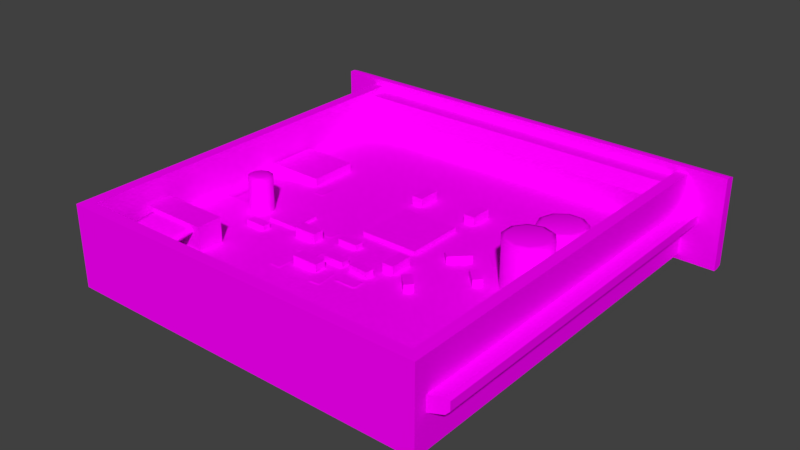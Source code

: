 # Source: 1U_Computer.blend  (saved by Blender 2.79.0; exported with 4.5.12 LTS)
import bpy
from mathutils import Matrix  # noqa: F401  (used for matrix-valued properties, if any)

bpy.ops.wm.read_factory_settings(use_empty=True)
scene = bpy.context.scene
scene.name = 'Scene'

# ---- collections
col_collection_5 = bpy.data.collections.new('Collection 5'); scene.collection.children.link(col_collection_5)

# ---- images (referenced by path relative to the original .blend; pixels are not part of the script)
import os
ASSET_DIR = os.environ.get("B2B_ASSET_DIR", "")  # directory of the original .blend (textures are referenced by path, not embedded)
HERE = os.path.dirname(os.path.abspath(__file__))  # packed textures are extracted next to this script under _unpacked/

def load_image(name, relpath, width, height, colorspace="sRGB"):
    """Load a texture the original file referenced (path relative to the .blend, or extracted next to this script)."""
    p = next((c for c in (os.path.join(HERE, relpath), os.path.join(ASSET_DIR, relpath)) if relpath and os.path.exists(c)), "")
    if p:
        img = bpy.data.images.load(p, check_existing=True)
        img.name = name
    else:  # same state as the original file: an image datablock whose file is absent (Cycles renders it pink)
        img = bpy.data.images.new(name, width, height)
        img.source = "FILE"
        img.filepath = "//" + (relpath or name)
    img.colorspace_settings.name = colorspace
    return img
img_rack_normal_psd = load_image('Rack Normal.psd', 'Rack Normal.psd', 1024, 1024, 'sRGB')

# ---- materials (node trees are filled in below, after node groups)
mat_rack_psd = bpy.data.materials.new('Rack.psd')
mat_rack_psd.alpha_threshold = 0.0
mat_rack_psd.use_transparent_shadow = False
mat_rack_psd.roughness = 0.5

# ---- material node trees
mat_rack_psd.use_nodes = True; mat_rack_psd.node_tree.nodes.clear()
_N = mat_rack_psd.node_tree.nodes; _L = mat_rack_psd.node_tree.links
n0 = _N.new('ShaderNodeOutputMaterial'); n0.name = 'Material Output'; n0.location = (300, 300)
n1 = _N.new('ShaderNodeBsdfDiffuse'); n1.name = 'Diffuse BSDF'; n1.location = (10, 300)
n2 = _N.new('ShaderNodeTexImage'); n2.name = 'image'; n2.location = (0, 0)
n2.width = 140
n2.image = img_rack_normal_psd
n3 = _N.new('ShaderNodeNormalMap'); n3.name = 'Normal Map'; n3.location = (-190, 100)
n3.uv_map = 'UVMap'
_L.new(n1.outputs[0], n0.inputs[0])
_L.new(n2.outputs[0], n1.inputs[0])
_L.new(n3.outputs[0], n1.inputs[2])
n0.is_active_output = True

# ---- world
world_world = bpy.data.worlds.new('World'); scene.world = world_world
world_world.color = (0.05088, 0.05088, 0.05088)
world_world.use_sun_shadow = False
world_world.sun_shadow_jitter_overblur = 0.0
world_world.cycles.sampling_method = 'MANUAL'

# ---- lights
light_sun_001 = bpy.data.lights.new('Sun.001', 'SUN')
light_sun_001.transmission_factor = 0.0
light_sun_001.angle = 0.1993
light_sun_001.energy = 1.0
light_sun_001.shadow_buffer_clip_start = 0.5
light_sun_001.shadow_soft_size = 0.1
light_sun_001.shadow_cascade_max_distance = 1000.0

# ---- meshes
me_1u_blank_002 = bpy.data.meshes.new('1U Blank.002')
me_1u_blank_002.from_pydata([(0.3, 0.275, -0.0625), (0.3, 0.275, 0.0625), (-0.3, 0.275, -0.0625), (-0.3, 0.275, 0.0625), (0.3, 0.29, -0.06), (0.3, 0.29, 0.06), (-0.3, 0.29, -0.06), (-0.3, 0.29, 0.06), (-0.262, 0.2867, -0.04006), (-0.265, 0.2874, -0.04301), (-0.262, 0.288, -0.04597), (-0.259, 0.2874, -0.04301), (-0.262, 0.2938, -0.03827), (-0.265, 0.2964, -0.04039), (-0.262, 0.299, -0.04251), (-0.259, 0.2964, -0.04039), (-0.262, 0.296, -0.03251), (-0.265, 0.2996, -0.03301), (-0.262, 0.3032, -0.03352), (-0.259, 0.2996, -0.03301), (-0.262, 0.296, 0.03251), (-0.265, 0.2996, 0.03301), (-0.262, 0.3032, 0.03352), (-0.259, 0.2996, 0.03301), (-0.262, 0.2938, 0.03827), (-0.265, 0.2964, 0.04039), (-0.262, 0.299, 0.04251), (-0.259, 0.2964, 0.04039), (-0.262, 0.2867, 0.04006), (-0.265, 0.2874, 0.04301), (-0.262, 0.288, 0.04597), (-0.259, 0.2874, 0.04301), (0.262, 0.2867, -0.04006), (0.265, 0.2874, -0.04301), (0.262, 0.288, -0.04597), (0.259, 0.2874, -0.04301), (0.262, 0.2938, -0.03827), (0.265, 0.2964, -0.04039), (0.262, 0.299, -0.04251), (0.259, 0.2964, -0.04039), (0.262, 0.296, -0.03251), (0.265, 0.2996, -0.03301), (0.262, 0.3032, -0.03352), (0.259, 0.2996, -0.03301), (0.262, 0.296, 0.03251), (0.265, 0.2996, 0.03301), (0.262, 0.3032, 0.03352), (0.259, 0.2996, 0.03301), (0.262, 0.2938, 0.03827), (0.265, 0.2964, 0.04039), (0.262, 0.299, 0.04251), (0.259, 0.2964, 0.04039), (0.262, 0.2867, 0.04006), (0.265, 0.2874, 0.04301), (0.262, 0.288, 0.04597), (0.259, 0.2874, 0.04301), (-0.2864, 0.2891, 0.03608), (-0.2816, 0.2891, 0.03616), (-0.2787, 0.2891, 0.03996), (-0.2799, 0.2891, 0.04463), (-0.2842, 0.2891, 0.04664), (-0.2885, 0.2891, 0.04448), (-0.2895, 0.2891, 0.03978), (-0.2818, 0.2932, 0.03647), (-0.2863, 0.2932, 0.03639), (-0.2791, 0.2932, 0.04004), (-0.2801, 0.2932, 0.04441), (-0.2842, 0.2932, 0.04629), (-0.2882, 0.2932, 0.04427), (-0.2892, 0.2932, 0.03987), (0.289, 0.2891, 0.03854), (0.2852, 0.2891, 0.03567), (0.2805, 0.2891, 0.03689), (0.2786, 0.2891, 0.04129), (0.2808, 0.2891, 0.04554), (0.2855, 0.2891, 0.04646), (0.2892, 0.2891, 0.04334), (0.2851, 0.2932, 0.03601), (0.2887, 0.2932, 0.0387), (0.2808, 0.2932, 0.03716), (0.2789, 0.2932, 0.04128), (0.281, 0.2932, 0.04527), (0.2855, 0.2932, 0.04612), (0.2889, 0.2932, 0.0432), (-0.2812, 0.2891, -0.04583), (-0.286, 0.2891, -0.04631), (-0.2894, 0.2891, -0.04287), (-0.2888, 0.2891, -0.0381), (-0.2847, 0.2891, -0.0356), (-0.2802, 0.2891, -0.03724), (-0.2786, 0.2891, -0.04179), (-0.2859, 0.2932, -0.04598), (-0.2814, 0.2932, -0.04553), (-0.289, 0.2932, -0.04276), (-0.2885, 0.2932, -0.03829), (-0.2847, 0.2932, -0.03594), (-0.2804, 0.2932, -0.03748), (-0.279, 0.2932, -0.04175), (0.2801, 0.2891, -0.04491), (0.2846, 0.2891, -0.04662), (0.2887, 0.2891, -0.04418), (0.2894, 0.2891, -0.03942), (0.2861, 0.2891, -0.03593), (0.2813, 0.2891, -0.03634), (0.2786, 0.2891, -0.04033), (0.2846, 0.2932, -0.04628), (0.2804, 0.2932, -0.04467), (0.2884, 0.2932, -0.04399), (0.2891, 0.2932, -0.03953), (0.286, 0.2932, -0.03626), (0.2815, 0.2932, -0.03664), (0.279, 0.2932, -0.04038), (-0.3, 0.2825, -0.0625), (-0.3, 0.2825, 0.0625), (0.3, 0.2825, -0.0625), (0.3, 0.2825, 0.0625), (-0.1208, 0.2902, -0.001618), (-0.1208, 0.2917, -0.005583), (-0.125, 0.2917, -0.005583), (-0.1186, 0.3082, 0.001579), (-0.1186, 0.3076, 0.003254), (-0.1259, 0.3076, 0.003254), (-0.1259, 0.3082, 0.001579), (0.0289, 0.2897, -0.02781), (0.0289, 0.2897, -0.03685), (0.01986, 0.2897, -0.02781), (0.01986, 0.2897, -0.03685), (0.02018, 0.2922, -0.02812), (0.02859, 0.2922, -0.02812), (0.02859, 0.2922, -0.03653), (0.02018, 0.2922, -0.03653), (0.02649, 0.2902, -0.03078), (0.02649, 0.2917, -0.03474), (0.02228, 0.2902, -0.03078), (0.02228, 0.2917, -0.03474), (0.02871, 0.3082, -0.02758), (0.02871, 0.3076, -0.02591), (0.02139, 0.3076, -0.02591), (0.02139, 0.3082, -0.02758), (0.05627, 0.2902, -0.03078), (0.05627, 0.2917, -0.03474), (0.05207, 0.2902, -0.03078), (0.05207, 0.2917, -0.03474), (0.0585, 0.3082, -0.02758), (0.0585, 0.3076, -0.02591), (0.05118, 0.3076, -0.02591), (0.05118, 0.3082, -0.02758), (0.05869, 0.2897, -0.02781), (0.05869, 0.2897, -0.03685), (0.04965, 0.2897, -0.02781), (0.04965, 0.2897, -0.03685), (0.04996, 0.2922, -0.02812), (0.05838, 0.2922, -0.02812), (0.05838, 0.2922, -0.03653), (0.04996, 0.2922, -0.03653), (0.0888, 0.2897, -0.02781), (0.0888, 0.2897, -0.03685), (0.07976, 0.2897, -0.02781), (0.07976, 0.2897, -0.03685), (0.08007, 0.2922, -0.02812), (0.08848, 0.2922, -0.02812), (0.08848, 0.2922, -0.03653), (0.08007, 0.2922, -0.03653), (0.08638, 0.2902, -0.03388), (0.08638, 0.2917, -0.02991), (0.08217, 0.2902, -0.03388), (0.08217, 0.2917, -0.02991), (0.0886, 0.3082, -0.03707), (0.0886, 0.3076, -0.03875), (0.08128, 0.3076, -0.03875), (0.08128, 0.3082, -0.03707), (0.1186, 0.2897, -0.02781), (0.1186, 0.2897, -0.03685), (0.1095, 0.2897, -0.02781), (0.1095, 0.2897, -0.03685), (0.1099, 0.2922, -0.02812), (0.1183, 0.2922, -0.02812), (0.1183, 0.2922, -0.03653), (0.1099, 0.2922, -0.03653), (0.1162, 0.2902, -0.03388), (0.1162, 0.2917, -0.02991), (0.112, 0.2902, -0.03388), (0.112, 0.2917, -0.02991), (0.1184, 0.3082, -0.03707), (0.1184, 0.3076, -0.03875), (0.1111, 0.3076, -0.03875), (0.1111, 0.3082, -0.03707), (0.1487, 0.2897, -0.02781), (0.1487, 0.2897, -0.03685), (0.1397, 0.2897, -0.02781), (0.1397, 0.2897, -0.03685), (0.14, 0.2922, -0.02812), (0.1484, 0.2922, -0.02812), (0.1484, 0.2922, -0.03653), (0.14, 0.2922, -0.03653), (0.1463, 0.2902, -0.03078), (0.1463, 0.2917, -0.03474), (0.1421, 0.2902, -0.03078), (0.1421, 0.2917, -0.03474), (0.1485, 0.3082, -0.02758), (0.1485, 0.3076, -0.02591), (0.1412, 0.3076, -0.02591), (0.1412, 0.3082, -0.02758), (0.1785, 0.2897, -0.02781), (0.1785, 0.2897, -0.03685), (0.1694, 0.2897, -0.02781), (0.1694, 0.2897, -0.03685), (0.1698, 0.2922, -0.02812), (0.1782, 0.2922, -0.02812), (0.1782, 0.2922, -0.03653), (0.1698, 0.2922, -0.03653), (0.1761, 0.2902, -0.03388), (0.1761, 0.2917, -0.02991), (0.1719, 0.2902, -0.03388), (0.1719, 0.2917, -0.02991), (0.1783, 0.3082, -0.03707), (0.1783, 0.3076, -0.03875), (0.171, 0.3076, -0.03875), (0.171, 0.3082, -0.03707), (0.2086, 0.2897, -0.02781), (0.2086, 0.2897, -0.03685), (0.1996, 0.2897, -0.02781), (0.1996, 0.2897, -0.03685), (0.1999, 0.2922, -0.02812), (0.2083, 0.2922, -0.02812), (0.2083, 0.2922, -0.03653), (0.1999, 0.2922, -0.03653), (0.2062, 0.2902, -0.03078), (0.2062, 0.2917, -0.03474), (0.202, 0.2902, -0.03078), (0.202, 0.2917, -0.03474), (0.2084, 0.3082, -0.02758), (0.2084, 0.3076, -0.02591), (0.2011, 0.3076, -0.02591), (0.2011, 0.3082, -0.02758), (0.2384, 0.2897, -0.02781), (0.2384, 0.2897, -0.03685), (0.2293, 0.2897, -0.02781), (0.2293, 0.2897, -0.03685), (0.2297, 0.2922, -0.02812), (0.2381, 0.2922, -0.02812), (0.2381, 0.2922, -0.03653), (0.2297, 0.2922, -0.03653), (0.236, 0.2902, -0.03388), (0.236, 0.2917, -0.02991), (0.2318, 0.2902, -0.03388), (0.2318, 0.2917, -0.02991), (0.2382, 0.3082, -0.03707), (0.2382, 0.3076, -0.03875), (0.2309, 0.3076, -0.03875), (0.2309, 0.3082, -0.03707), (-0.02214, 0.2897, -0.02781), (-0.02214, 0.2897, -0.03685), (-0.03118, 0.2897, -0.02781), (-0.03118, 0.2897, -0.03685), (-0.03087, 0.2922, -0.02812), (-0.02245, 0.2922, -0.02812), (-0.02245, 0.2922, -0.03653), (-0.03087, 0.2922, -0.03653), (-0.02456, 0.2902, -0.03078), (-0.02456, 0.2917, -0.03474), (-0.02876, 0.2902, -0.03078), (-0.02876, 0.2917, -0.03474), (-0.02234, 0.3082, -0.02758), (-0.02234, 0.3076, -0.02591), (-0.02965, 0.3076, -0.02591), (-0.02965, 0.3082, -0.02758), (-0.1184, 0.2897, 0.001352), (-0.1184, 0.2897, -0.007687), (-0.1274, 0.2897, 0.001352), (-0.1274, 0.2897, -0.007687), (-0.1271, 0.2922, 0.001038), (-0.1187, 0.2922, 0.001038), (-0.1187, 0.2922, -0.007374), (-0.1271, 0.2922, -0.007374), (-0.125, 0.2902, -0.001618), (-0.1184, 0.2897, 0.04475), (-0.1184, 0.2897, 0.03571), (-0.1274, 0.2897, 0.04475), (-0.1274, 0.2897, 0.03571), (-0.1271, 0.2922, 0.04443), (-0.1187, 0.2922, 0.04443), (-0.1187, 0.2922, 0.03602), (-0.1271, 0.2922, 0.03602), (-0.1208, 0.2902, 0.04178), (-0.1208, 0.2917, 0.03781), (-0.125, 0.2902, 0.04178), (-0.125, 0.2917, 0.03781), (-0.1186, 0.3082, 0.04497), (-0.1186, 0.3076, 0.04665), (-0.1259, 0.3076, 0.04665), (-0.1259, 0.3082, 0.04497), (-0.1678, 0.2897, 0.04475), (-0.1678, 0.2897, 0.03571), (-0.1768, 0.2897, 0.04475), (-0.1768, 0.2897, 0.03571), (-0.1765, 0.2922, 0.04443), (-0.1681, 0.2922, 0.04443), (-0.1681, 0.2922, 0.03602), (-0.1765, 0.2922, 0.03602), (-0.1702, 0.2902, 0.04178), (-0.1702, 0.2917, 0.03781), (-0.1744, 0.2902, 0.04178), (-0.1744, 0.2917, 0.03781), (-0.168, 0.3082, 0.04497), (-0.168, 0.3076, 0.04665), (-0.1753, 0.3076, 0.04665), (-0.1753, 0.3082, 0.04497), (-0.1678, 0.2897, 0.02338), (-0.1678, 0.2897, 0.01434), (-0.1768, 0.2897, 0.02338), (-0.1768, 0.2897, 0.01434), (-0.1765, 0.2922, 0.02306), (-0.1681, 0.2922, 0.02306), (-0.1681, 0.2922, 0.01465), (-0.1765, 0.2922, 0.01465), (-0.1702, 0.2902, 0.02041), (-0.1702, 0.2917, 0.01644), (-0.1744, 0.2902, 0.02041), (-0.1744, 0.2917, 0.01644), (-0.168, 0.3082, 0.02361), (-0.168, 0.3076, 0.02528), (-0.1753, 0.3076, 0.02528), (-0.1753, 0.3082, 0.02361), (-0.119, 0.2897, 0.02295), (-0.119, 0.2897, 0.01391), (-0.128, 0.2897, 0.02295), (-0.128, 0.2897, 0.01391), (-0.1277, 0.2922, 0.02263), (-0.1193, 0.2922, 0.02263), (-0.1193, 0.2922, 0.01422), (-0.1277, 0.2922, 0.01422), (-0.1214, 0.2902, 0.01688), (-0.1214, 0.2917, 0.02084), (-0.1256, 0.2902, 0.01688), (-0.1256, 0.2917, 0.02084), (-0.1192, 0.3082, 0.01368), (-0.1192, 0.3076, 0.01201), (-0.1265, 0.3076, 0.01201), (-0.1265, 0.3082, 0.01368), (-0.1673, 0.2897, 0.00154), (-0.1673, 0.2897, -0.007499), (-0.1763, 0.2897, 0.00154), (-0.1763, 0.2897, -0.007499), (-0.176, 0.2922, 0.001226), (-0.1676, 0.2922, 0.001226), (-0.1676, 0.2922, -0.007186), (-0.176, 0.2922, -0.007186), (-0.1697, 0.2902, -0.00453), (-0.1697, 0.2917, -0.0005643), (-0.1739, 0.2902, -0.00453), (-0.1739, 0.2917, -0.0005643), (-0.1675, 0.3082, -0.007727), (-0.1675, 0.3076, -0.009401), (-0.1748, 0.3076, -0.009401), (-0.1748, 0.3082, -0.007727), (-0.2358, 0.2977, 0.02333), (-0.2353, 0.2933, -0.003137), (-0.2356, 0.2887, 0.02408), (-0.2356, 0.2887, -0.00359), (-0.2233, 0.2979, 0.0237), (-0.2228, 0.2935, -0.002772), (-0.223, 0.2887, 0.02408), (-0.223, 0.2887, -0.00359), (-0.2355, 0.2929, 0.01031), (-0.223, 0.2931, 0.01068), (-0.08862, 0.2996, -0.04595), (-0.08256, 0.2996, -0.01936), (-0.08862, 0.2901, -0.04595), (-0.08256, 0.2901, -0.01936), (-0.1722, 0.2996, -0.04595), (-0.1782, 0.2996, -0.01936), (-0.1722, 0.2901, -0.04595), (-0.1782, 0.2901, -0.01936), (-0.08032, 0.2996, -0.03623), (-0.07865, 0.2996, -0.02394), (-0.07865, 0.2901, -0.02394), (-0.08032, 0.2901, -0.03623), (-0.1821, 0.2901, -0.02394), (-0.1805, 0.2901, -0.03623), (-0.1821, 0.2996, -0.02394), (-0.1805, 0.2996, -0.03623), (0.247, -0.235, -0.01), (0.247, -0.2351, 0.009999), (0.2659, -0.225, -0.01), (0.2659, -0.2251, 0.009999), (0.2659, 0.275, -0.01), (0.2699, 0.275, 0.005999), (0.2659, 0.275, 0.009999), (0.2699, -0.2225, -0.006001), (0.2699, -0.2226, 0.005999), (0.2699, 0.275, -0.006001), (0.247, 0.275, -0.01), (0.247, 0.275, 0.009999), (-0.247, -0.235, -0.01), (-0.247, -0.2351, 0.009999), (-0.2659, -0.225, -0.01), (-0.2659, -0.2251, 0.009999), (-0.2659, 0.275, -0.01), (-0.2699, 0.275, 0.005999), (-0.2659, 0.275, 0.009999), (-0.2699, -0.2225, -0.006001), (-0.2699, -0.2226, 0.005999), (-0.2699, 0.275, -0.006001), (-0.247, 0.275, -0.01), (-0.247, 0.275, 0.009999), (0.25, 0.275, 0.055), (0.25, 0.275, -0.055), (-0.25, 0.275, 0.055), (-0.25, 0.275, -0.055), (-0.25, -0.25, 0.055), (0.25, -0.25, 0.055), (0.25, -0.25, -0.055), (-0.25, -0.25, -0.055), (-0.235, 0.275, 0.055), (0.235, 0.275, 0.055), (0.235, -0.235, -0.035), (-0.235, 0.275, -0.035), (-0.235, -0.235, -0.035), (0.235, 0.275, -0.035), (-0.235, -0.235, 0.055), (0.235, -0.235, 0.055), (0.235, 0.275, 0.04777), (-0.235, 0.275, 0.04777), (0.235, 0.2323, -0.035), (-0.235, 0.2323, -0.035), (-0.235, 0.2323, 0.03156), (-0.235, 0.2485, 0.04777), (0.235, 0.2485, 0.04777), (0.235, 0.2323, 0.03156), (-0.2306, 0.04476, 0.01021), (-0.1542, 0.04476, 0.01021), (-0.2306, 0.1113, 0.01021), (-0.1542, 0.1113, 0.01021), (-0.2306, 0.1113, -0.0034), (-0.2306, 0.04476, -0.0034), (-0.1542, 0.04476, -0.0034), (-0.1542, 0.1113, -0.0034), (-0.01753, -0.01812, -0.001096), (0.06103, -0.01812, -0.001096), (-0.01753, 0.06044, -0.001096), (0.06103, 0.06044, -0.001096), (-0.01753, 0.06044, 0.004394), (-0.01753, -0.01812, 0.004394), (0.06103, -0.01812, 0.004394), (0.06103, 0.06044, 0.004394), (-0.2351, -0.1756, -0.001277), (0.2362, -0.1756, -0.001277), (-0.2351, 0.2347, -0.001277), (0.2362, 0.2347, -0.001277), (-0.04848, -0.05498, -0.004328), (-0.04848, -0.05498, 0.01071), (-0.04848, -0.07002, -0.004328), (-0.04848, -0.07002, 0.01071), (-0.07856, -0.05498, -0.004328), (-0.07856, -0.05498, 0.01071), (-0.07856, -0.07002, -0.004328), (-0.07856, -0.07002, 0.01071), (-0.02602, 0.1151, -0.004328), (-0.02602, 0.1151, 0.01071), (-0.01098, 0.1151, -0.004328), (-0.01098, 0.1151, 0.01071), (-0.02602, 0.08506, -0.004328), (-0.02602, 0.08506, 0.01071), (-0.01098, 0.08506, -0.004328), (-0.01098, 0.08506, 0.01071), (0.05439, 0.1151, -0.004328), (0.05439, 0.1151, 0.01071), (0.06943, 0.1151, -0.004328), (0.06943, 0.1151, 0.01071), (0.05439, 0.08506, -0.004328), (0.05439, 0.08506, 0.01071), (0.06943, 0.08506, -0.004328), (0.06943, 0.08506, 0.01071), (0.0571, -0.03993, -0.004328), (0.0571, -0.03993, 0.01071), (0.07214, -0.03993, -0.004328), (0.07214, -0.03993, 0.01071), (0.0571, -0.07002, -0.004328), (0.0571, -0.07002, 0.01071), (0.07214, -0.07002, -0.004328), (0.07214, -0.07002, 0.01071), (0.0882, -0.07453, -0.002638), (0.0882, -0.07453, 0.009025), (0.09645, -0.06628, -0.002638), (0.09645, -0.06628, 0.009025), (0.1047, -0.09102, -0.002638), (0.1047, -0.09102, 0.009025), (0.1129, -0.08277, -0.002638), (0.1129, -0.08277, 0.009025), (0.1379, -0.01642, -0.003764), (0.1379, -0.01642, 0.007899), (0.1462, -0.008175, -0.003764), (0.1462, -0.008175, 0.007899), (0.1544, -0.03292, -0.003764), (0.1544, -0.03292, 0.007899), (0.1627, -0.02467, -0.003764), (0.1627, -0.02467, 0.007899), (0.1117, 0.02165, -0.006722), (0.1117, 0.02165, 0.008321), (0.1224, 0.01102, -0.006722), (0.1224, 0.01102, 0.008321), (0.09046, 0.0003811, -0.006722), (0.09046, 0.0003811, 0.008321), (0.1011, -0.01026, -0.006722), (0.1011, -0.01026, 0.008321), (0.02696, -0.09245, -0.003414), (0.02696, -0.09245, 0.007255), (0.02786, -0.08097, -0.003414), (0.02786, -0.08097, 0.007255), (0.05421, -0.09459, -0.003414), (0.05421, -0.09459, 0.007255), (0.05512, -0.08311, -0.003414), (0.05512, -0.08311, 0.007255), (-0.01064, -0.09294, -0.002139), (-0.01064, -0.09294, 0.00598), (-0.01064, -0.08142, -0.002139), (-0.01064, -0.08142, 0.00598), (0.0167, -0.09294, -0.002139), (0.0167, -0.09294, 0.00598), (0.0167, -0.08142, -0.002139), (0.0167, -0.08142, 0.00598), (-0.03366, -0.1194, -0.001266), (-0.03366, -0.1194, 0.009181), (-0.03366, -0.1046, -0.001266), (-0.03366, -0.1046, 0.009181), (0.001517, -0.1194, -0.001266), (0.001517, -0.1194, 0.009181), (0.001517, -0.1046, -0.001266), (0.001517, -0.1046, 0.009181), (-0.02548, -0.0526, -0.002139), (-0.02548, -0.0526, 0.00598), (-0.02548, -0.04108, -0.002139), (-0.02548, -0.04108, 0.00598), (0.00186, -0.0526, -0.002139), (0.00186, -0.0526, 0.00598), (0.00186, -0.04108, -0.002139), (0.00186, -0.04108, 0.00598), (-0.1439, -0.08687, -0.002139), (-0.1439, -0.08687, 0.00598), (-0.1439, -0.07536, -0.002139), (-0.1439, -0.07536, 0.00598), (-0.1165, -0.08687, -0.002139), (-0.1165, -0.08687, 0.00598), (-0.1165, -0.07536, -0.002139), (-0.1165, -0.07536, 0.00598), (-0.05133, -0.09488, 1.519e-05), (-0.05133, -0.08059, 1.519e-05), (-0.024, -0.09488, 1.519e-05), (-0.024, -0.08059, 1.519e-05), (-0.03923, -0.1375, 1.519e-05), (-0.05351, -0.1375, 1.519e-05), (-0.03923, -0.1102, 1.519e-05), (-0.05351, -0.1102, 1.519e-05), (0.02239, -0.1365, 1.519e-05), (0.008215, -0.1383, 1.519e-05), (0.01901, -0.1094, 1.519e-05), (0.004836, -0.1111, 1.519e-05), (0.05716, -0.1041, 0.0006553), (0.05716, -0.1184, 0.0006553), (0.02982, -0.1041, 0.0006553), (0.02982, -0.1184, 0.0006553), (-0.1917, -0.04661, 1.519e-05), (-0.206, -0.04661, 1.519e-05), (-0.1917, -0.01927, 1.519e-05), (-0.206, -0.01927, 1.519e-05), (-0.2125, -0.04661, 1.519e-05), (-0.2268, -0.04661, 1.519e-05), (-0.2125, -0.01927, 1.519e-05), (-0.2268, -0.01927, 1.519e-05), (-0.1304, 0.03039, 1.519e-05), (-0.1447, 0.03039, 1.519e-05), (-0.1304, 0.05773, 1.519e-05), (-0.1447, 0.05773, 1.519e-05), (-0.0427, -0.03378, 1.519e-05), (-0.0427, -0.04807, 1.519e-05), (-0.07004, -0.03378, 1.519e-05), (-0.07004, -0.04807, 1.519e-05), (0.1571, 0.02705, 0.0003385), (0.147, 0.01695, 0.0003385), (0.1378, 0.04638, 0.0003385), (0.1277, 0.03628, 0.0003385), (-0.09032, -0.02176, 0.002663), (-0.1318, -0.02176, 0.002663), (-0.09032, -0.06046, 0.002663), (-0.1318, -0.06046, 0.002663), (-0.09032, -0.06046, -0.003368), (-0.09032, -0.02176, -0.003368), (-0.1318, -0.02176, -0.003368), (-0.1318, -0.06046, -0.003368), (-0.2351, 0.2347, -0.007193), (-0.2351, -0.1756, -0.007193), (0.2362, -0.1756, -0.007193), (0.2362, 0.2347, -0.007193), (0.2148, -0.01566, -0.003309), (0.1966, -0.02157, -0.003309), (0.226, -0.0001888, -0.003309), (0.226, 0.01893, -0.003309), (0.1672, -0.0001889, -0.003309), (0.1784, -0.01566, -0.003309), (0.1966, -0.01588, 0.05939), (0.2114, -0.01106, 0.05939), (0.2206, 0.001567, 0.05939), (0.2206, 0.01718, 0.05939), (0.1817, -0.01106, 0.05939), (0.1966, -0.02157, 0.05758), (0.1784, -0.01566, 0.05758), (0.2148, -0.01566, 0.05758), (0.1672, -0.0001889, 0.05758), (0.226, -0.0001888, 0.05758), (0.226, 0.01893, 0.05758), (0.1784, 0.0344, -0.003309), (0.1966, 0.04031, -0.003309), (0.1672, 0.01893, -0.003309), (0.2148, 0.0344, -0.003309), (0.1966, 0.03463, 0.05939), (0.1817, 0.0298, 0.05939), (0.1726, 0.01718, 0.05939), (0.1726, 0.001567, 0.05939), (0.2114, 0.0298, 0.05939), (0.1966, 0.04031, 0.05758), (0.2148, 0.0344, 0.05758), (0.1784, 0.0344, 0.05758), (0.1672, 0.01893, 0.05758), (0.2215, 0.09725, -0.003309), (0.2275, 0.07909, -0.003309), (0.206, 0.1084, -0.003309), (0.1869, 0.1084, -0.003309), (0.2063, 0.04958, -0.003309), (0.2217, 0.06089, -0.003309), (0.2218, 0.07907, 0.04605), (0.217, 0.0939, 0.04605), (0.2043, 0.103, 0.04605), (0.1887, 0.103, 0.04605), (0.2171, 0.06421, 0.04605), (0.2275, 0.07909, 0.04423), (0.2217, 0.06089, 0.04423), (0.2215, 0.09725, 0.04423), (0.2063, 0.04958, 0.04423), (0.206, 0.1084, 0.04423), (0.1869, 0.1084, 0.04423), (0.1716, 0.06068, -0.003309), (0.1656, 0.07884, -0.003309), (0.1871, 0.04951, -0.003309), (0.1715, 0.09705, -0.003309), (0.1713, 0.07887, 0.04605), (0.1762, 0.06404, 0.04605), (0.1889, 0.05492, 0.04605), (0.2045, 0.05498, 0.04605), (0.1761, 0.09373, 0.04605), (0.1656, 0.07884, 0.04423), (0.1715, 0.09705, 0.04423), (0.1716, 0.06068, 0.04423), (0.1871, 0.04951, 0.04423), (-0.1463, -0.04765, -0.003309), (-0.151, -0.05629, -0.003309), (-0.1475, -0.03789, -0.003309), (-0.1543, -0.03072, -0.003309), (-0.1696, -0.05865, -0.003309), (-0.1599, -0.06048, -0.003309), (-0.1546, -0.05251, 0.04605), (-0.1514, -0.04669, 0.04605), (-0.1522, -0.0401, 0.04605), (-0.1568, -0.03526, 0.04605), (-0.1606, -0.05535, 0.04605), (-0.151, -0.05629, 0.04423), (-0.1599, -0.06048, 0.04423), (-0.1463, -0.04765, 0.04423), (-0.1696, -0.05865, 0.04423), (-0.1475, -0.03789, 0.04423), (-0.1543, -0.03072, 0.04423), (-0.1776, -0.04172, -0.003309), (-0.1729, -0.03308, -0.003309), (-0.1764, -0.05148, -0.003309), (-0.164, -0.02889, -0.003309), (-0.1693, -0.03686, 0.04605), (-0.1725, -0.04268, 0.04605), (-0.1717, -0.04927, 0.04605), (-0.1671, -0.05411, 0.04605), (-0.1633, -0.03402, 0.04605), (-0.1729, -0.03308, 0.04423), (-0.164, -0.02889, 0.04423), (-0.1776, -0.04172, 0.04423), (-0.1764, -0.05148, 0.04423), (-0.2028, -0.1726, -0.03115), (-0.2028, -0.1727, -0.02669), (-0.1947, -0.1727, -0.02508), (-0.1947, -0.1726, -0.03276), (-0.2057, -0.2168, -0.02681), (-0.2057, -0.215, -0.02273), (-0.1976, -0.2138, -0.02149), (-0.1423, -0.2104, -0.02301), (-0.1341, -0.2106, -0.0247), (-0.1341, -0.2124, -0.02877), (-0.1423, -0.2136, -0.03002), (-0.1976, -0.217, -0.0285), (-0.212, -0.2302, -0.00604), (-0.212, -0.2259, -0.004775), (-0.2039, -0.224, -0.005508), (-0.1491, -0.2216, -0.01363), (-0.1411, -0.2228, -0.01527), (-0.1411, -0.2271, -0.01654), (-0.1491, -0.229, -0.0158), (-0.2039, -0.2314, -0.007685), (-0.2151, -0.2208, 0.0103), (-0.2151, -0.2172, 0.00758), (-0.207, -0.2166, 0.005791), (-0.152, -0.2208, 0.0002677), (-0.144, -0.2227, 0.0004388), (-0.144, -0.2262, 0.003158), (-0.152, -0.2269, 0.004946), (-0.207, -0.2226, 0.01047), (-0.2166, -0.1988, 0.02167), (-0.2166, -0.1972, 0.01748), (-0.2085, -0.1971, 0.01582), (-0.1531, -0.1999, 0.01476), (-0.145, -0.2009, 0.01611), (-0.145, -0.2025, 0.0203), (-0.1531, -0.2026, 0.02196), (-0.2085, -0.1998, 0.02302), (-0.2157, -0.1639, 0.02681), (-0.2157, -0.1639, 0.02235), (-0.2076, -0.1639, 0.02074), (-0.1522, -0.1639, 0.02074), (-0.144, -0.1639, 0.02235), (-0.144, -0.1639, 0.02681), (-0.1522, -0.1639, 0.02842), (-0.2076, -0.1639, 0.02842), (-0.2011, -0.1427, -0.03115), (-0.2011, -0.1428, -0.02669), (-0.193, -0.1428, -0.02508), (-0.1375, -0.1428, -0.02508), (-0.1294, -0.1428, -0.02669), (-0.1294, -0.1427, -0.03115), (-0.1375, -0.1427, -0.03276), (-0.193, -0.1427, -0.03276), (-0.1345, -0.1364, -0.002827), (-0.1345, -0.1364, 0.03164), (-0.1345, -0.1709, -0.002827), (-0.1345, -0.1709, 0.03164), (-0.2253, -0.1364, -0.002827), (-0.2253, -0.1364, 0.03164), (-0.2253, -0.1709, -0.002827), (-0.2253, -0.1709, 0.03164), (-0.2351, -0.1756, -0.001277), (0.2362, -0.1756, -0.001277), (-0.2351, 0.2347, -0.001277), (0.2362, 0.2347, -0.001277)], [], [(0, 1, 3, 2), (112, 113, 7, 6), (6, 7, 5, 4), (114, 115, 1, 0), (112, 6, 4, 114), (113, 3, 1, 115), (8, 11, 15, 12), (9, 8, 12, 13), (10, 9, 13, 14), (11, 10, 14, 15), (12, 15, 19, 16), (13, 12, 16, 17), (14, 13, 17, 18), (15, 14, 18, 19), (16, 19, 23, 20), (17, 16, 20, 21), (18, 17, 21, 22), (19, 18, 22, 23), (20, 23, 27, 24), (21, 20, 24, 25), (22, 21, 25, 26), (23, 22, 26, 27), (24, 27, 31, 28), (25, 24, 28, 29), (26, 25, 29, 30), (27, 26, 30, 31), (32, 36, 39, 35), (33, 37, 36, 32), (34, 38, 37, 33), (35, 39, 38, 34), (36, 40, 43, 39), (37, 41, 40, 36), (38, 42, 41, 37), (39, 43, 42, 38), (40, 44, 47, 43), (41, 45, 44, 40), (42, 46, 45, 41), (43, 47, 46, 42), (44, 48, 51, 47), (45, 49, 48, 44), (46, 50, 49, 45), (47, 51, 50, 46), (48, 52, 55, 51), (49, 53, 52, 48), (50, 54, 53, 49), (51, 55, 54, 50), (63, 64, 69, 68, 67, 66, 65), (61, 68, 69, 62), (59, 66, 67, 60), (57, 63, 65, 58), (62, 69, 64, 56), (60, 67, 68, 61), (58, 65, 66, 59), (56, 64, 63, 57), (77, 79, 80, 81, 82, 83, 78), (75, 76, 83, 82), (73, 74, 81, 80), (71, 72, 79, 77), (76, 70, 78, 83), (74, 75, 82, 81), (72, 73, 80, 79), (70, 71, 77, 78), (91, 93, 94, 95, 96, 97, 92), (89, 90, 97, 96), (87, 88, 95, 94), (85, 86, 93, 91), (90, 84, 92, 97), (88, 89, 96, 95), (86, 87, 94, 93), (84, 85, 91, 92), (105, 106, 111, 110, 109, 108, 107), (103, 110, 111, 104), (101, 108, 109, 102), (99, 105, 107, 100), (104, 111, 106, 98), (102, 109, 110, 103), (100, 107, 108, 101), (98, 106, 105, 99), (7, 113, 115, 5), (2, 112, 114, 0), (4, 5, 115, 114), (2, 3, 113, 112), (135, 136, 131, 132), (182, 186, 185, 181), (213, 217, 216, 211), (122, 119, 117, 118), (179, 184, 183, 180), (323, 320, 317, 319), (266, 263, 260, 262), (128, 129, 130, 127), (125, 123, 128, 127), (126, 125, 127, 130), (123, 124, 129, 128), (124, 126, 130, 129), (305, 306, 302, 300), (202, 199, 196, 198), (266, 265, 264, 263), (144, 145, 141, 139), (263, 264, 259, 260), (304, 305, 300, 301), (216, 217, 218, 215), (152, 153, 154, 151), (149, 147, 152, 151), (150, 149, 151, 154), (147, 148, 153, 152), (148, 150, 154, 153), (143, 144, 139, 140), (136, 137, 133, 131), (334, 338, 337, 332), (246, 250, 249, 245), (168, 169, 170, 167), (160, 161, 162, 159), (157, 155, 160, 159), (158, 157, 159, 162), (155, 156, 161, 160), (156, 158, 162, 161), (265, 266, 262, 261), (351, 355, 354, 350), (121, 122, 118, 275), (166, 170, 169, 165), (333, 336, 339, 335), (176, 177, 178, 175), (173, 171, 176, 175), (174, 173, 175, 178), (171, 172, 177, 176), (172, 174, 178, 177), (289, 290, 286, 284), (212, 215, 218, 214), (138, 135, 132, 134), (192, 193, 194, 191), (189, 187, 192, 191), (190, 189, 191, 194), (187, 188, 193, 192), (188, 190, 194, 193), (120, 121, 275, 116), (234, 233, 232, 231), (231, 232, 227, 228), (200, 201, 197, 195), (208, 209, 210, 207), (205, 203, 208, 207), (206, 205, 207, 210), (203, 204, 209, 208), (204, 206, 210, 209), (307, 304, 301, 303), (211, 216, 215, 212), (180, 183, 186, 182), (214, 218, 217, 213), (248, 249, 250, 247), (224, 225, 226, 223), (221, 219, 224, 223), (222, 221, 223, 226), (219, 220, 225, 224), (220, 222, 226, 225), (146, 143, 140, 142), (288, 289, 284, 285), (234, 231, 228, 230), (232, 233, 229, 227), (233, 234, 230, 229), (240, 241, 242, 239), (237, 235, 240, 239), (238, 237, 239, 242), (235, 236, 241, 240), (236, 238, 242, 241), (244, 247, 250, 246), (245, 249, 248, 243), (349, 352, 355, 351), (184, 185, 186, 183), (256, 257, 258, 255), (253, 251, 256, 255), (254, 253, 255, 258), (251, 252, 257, 256), (252, 254, 258, 257), (199, 200, 195, 196), (291, 290, 289, 288), (291, 288, 285, 287), (164, 167, 170, 166), (272, 273, 274, 271), (269, 267, 272, 271), (270, 269, 271, 274), (267, 268, 273, 272), (268, 270, 274, 273), (202, 201, 200, 199), (264, 265, 261, 259), (181, 185, 184, 179), (165, 169, 168, 163), (201, 202, 198, 197), (281, 282, 283, 280), (278, 276, 281, 280), (279, 278, 280, 283), (276, 277, 282, 281), (277, 279, 283, 282), (137, 138, 134, 133), (119, 120, 116, 117), (145, 146, 142, 141), (290, 291, 287, 286), (297, 298, 299, 296), (294, 292, 297, 296), (295, 294, 296, 299), (292, 293, 298, 297), (293, 295, 299, 298), (321, 322, 318, 316), (306, 307, 303, 302), (313, 314, 315, 312), (310, 308, 313, 312), (311, 310, 312, 315), (308, 309, 314, 313), (309, 311, 315, 314), (307, 306, 305, 304), (243, 248, 247, 244), (320, 321, 316, 317), (322, 323, 319, 318), (329, 330, 331, 328), (326, 324, 329, 328), (327, 326, 328, 331), (324, 325, 330, 329), (325, 327, 331, 330), (348, 353, 352, 349), (332, 337, 336, 333), (350, 354, 353, 348), (146, 145, 144, 143), (353, 354, 355, 352), (345, 346, 347, 344), (342, 340, 345, 344), (343, 342, 344, 347), (340, 341, 346, 345), (341, 343, 347, 346), (335, 339, 338, 334), (163, 168, 167, 164), (122, 121, 120, 119), (337, 338, 339, 336), (138, 137, 136, 135), (356, 364, 357, 359, 358), (360, 365, 364, 356), (362, 363, 361, 365, 360), (365, 361, 357, 364), (358, 362, 360, 356), (363, 359, 357, 361), (375, 367, 369, 376), (378, 373, 371, 380), (381, 380, 371, 367, 375, 374, 366, 370), (368, 372, 370, 366), (373, 369, 367, 371), (323, 322, 321, 320), (372, 379, 381, 370), (379, 378, 380, 381), (366, 374, 377, 368), (374, 375, 376, 377), (389, 391, 387, 390), (388, 393, 383, 385), (382, 384, 389, 390, 385, 383), (386, 391, 389, 384), (385, 390, 387, 388), (384, 382, 392, 386), (401, 402, 399, 403), (400, 397, 395, 405), (394, 395, 397, 402, 401, 396), (398, 396, 401, 403), (397, 400, 399, 402), (396, 398, 404, 394), (411, 410, 413, 412), (407, 412, 413, 409), (409, 413, 410, 408), (406, 411, 412, 407), (417, 418, 416, 419), (410, 411, 406, 415, 421, 420, 414, 408), (420, 421, 416, 418), (414, 420, 418, 417), (421, 415, 419, 416), (424, 429, 426, 425), (426, 429, 428, 427), (422, 423, 427, 428), (430, 431, 433, 432), (431, 436, 437, 433), (432, 434, 435, 430), (433, 437, 434, 432), (430, 435, 436, 431), (443, 444, 445, 442), (439, 441, 445, 444), (440, 438, 443, 442), (441, 440, 442, 445), (438, 439, 444, 443), (450, 451, 453, 452), (452, 453, 457, 456), (456, 457, 455, 454), (454, 455, 451, 450), (457, 453, 451, 455), (458, 459, 461, 460), (460, 461, 465, 464), (464, 465, 463, 462), (462, 463, 459, 458), (465, 461, 459, 463), (466, 467, 469, 468), (468, 469, 473, 472), (472, 473, 471, 470), (470, 471, 467, 466), (473, 469, 467, 471), (474, 475, 477, 476), (476, 477, 481, 480), (480, 481, 479, 478), (478, 479, 475, 474), (481, 477, 475, 479), (482, 483, 485, 484), (484, 485, 489, 488), (488, 489, 487, 486), (486, 487, 483, 482), (489, 485, 483, 487), (490, 491, 493, 492), (492, 493, 497, 496), (496, 497, 495, 494), (494, 495, 491, 490), (497, 493, 491, 495), (498, 499, 501, 500), (500, 501, 505, 504), (504, 505, 503, 502), (502, 503, 499, 498), (505, 501, 499, 503), (506, 507, 509, 508), (508, 509, 513, 512), (512, 513, 511, 510), (510, 511, 507, 506), (513, 509, 507, 511), (514, 515, 517, 516), (516, 517, 521, 520), (520, 521, 519, 518), (518, 519, 515, 514), (521, 517, 515, 519), (522, 523, 525, 524), (524, 525, 529, 528), (528, 529, 527, 526), (526, 527, 523, 522), (529, 525, 523, 527), (530, 531, 533, 532), (532, 533, 537, 536), (536, 537, 535, 534), (534, 535, 531, 530), (537, 533, 531, 535), (538, 539, 541, 540), (540, 541, 545, 544), (544, 545, 543, 542), (542, 543, 539, 538), (545, 541, 539, 543), (549, 547, 546, 548), (553, 551, 550, 552), (557, 555, 554, 556), (561, 559, 558, 560), (565, 563, 562, 564), (569, 567, 566, 568), (573, 571, 570, 572), (577, 575, 574, 576), (581, 579, 578, 580), (582, 583, 585, 584), (583, 588, 589, 585), (584, 586, 587, 582), (585, 589, 586, 584), (582, 587, 588, 583), (591, 590, 593, 592), (447, 592, 593, 449), (448, 590, 591, 446), (449, 593, 590, 448), (446, 591, 592, 447), (606, 599, 595, 605), (608, 598, 599, 606), (609, 596, 597, 610), (607, 594, 596, 609), (605, 595, 594, 607), (600, 605, 607, 601), (601, 607, 609, 602), (602, 609, 610, 603), (618, 608, 606, 604), (604, 606, 605, 600), (621, 614, 612, 620), (610, 597, 614, 621), (623, 613, 598, 608), (622, 611, 613, 623), (620, 612, 611, 622), (615, 620, 622, 616), (616, 622, 623, 617), (617, 623, 608, 618), (603, 610, 621, 619), (619, 621, 620, 615), (601, 602, 603, 619, 615, 616, 617, 618, 604, 600), (636, 629, 625, 635), (638, 628, 629, 636), (639, 626, 627, 640), (637, 624, 626, 639), (635, 625, 624, 637), (630, 635, 637, 631), (631, 637, 639, 632), (632, 639, 640, 633), (648, 638, 636, 634), (634, 636, 635, 630), (651, 644, 642, 650), (640, 627, 644, 651), (653, 643, 628, 638), (652, 641, 643, 653), (650, 642, 641, 652), (645, 650, 652, 646), (646, 652, 653, 647), (647, 653, 638, 648), (633, 640, 651, 649), (649, 651, 650, 645), (631, 632, 633, 649, 645, 646, 647, 648, 634, 630), (666, 659, 655, 665), (668, 658, 659, 666), (669, 656, 657, 670), (667, 654, 656, 669), (665, 655, 654, 667), (660, 665, 667, 661), (661, 667, 669, 662), (662, 669, 670, 663), (678, 668, 666, 664), (664, 666, 665, 660), (681, 674, 672, 680), (670, 657, 674, 681), (683, 673, 658, 668), (682, 671, 673, 683), (680, 672, 671, 682), (675, 680, 682, 676), (676, 682, 683, 677), (677, 683, 668, 678), (663, 670, 681, 679), (679, 681, 680, 675), (661, 662, 663, 679, 675, 676, 677, 678, 664, 660), (684, 695, 688), (733, 692, 693), (685, 690, 686), (694, 695, 687), (734, 693, 694), (692, 731, 691), (731, 730, 686), (684, 687, 695), (688, 703, 696), (689, 696, 697), (689, 698, 690), (690, 699, 691), (691, 700, 692), (693, 700, 701), (694, 701, 702), (695, 702, 703), (696, 711, 704), (697, 704, 705), (697, 706, 698), (698, 707, 699), (699, 708, 700), (701, 708, 709), (702, 709, 710), (703, 710, 711), (704, 719, 712), (705, 712, 713), (705, 714, 706), (706, 715, 707), (707, 716, 708), (708, 717, 709), (710, 717, 718), (711, 718, 719), (712, 727, 720), (713, 720, 721), (714, 721, 722), (714, 723, 715), (715, 724, 716), (716, 725, 717), (718, 725, 726), (719, 726, 727), (692, 732, 731), (687, 735, 734), (686, 729, 685), (685, 689, 690), (734, 694, 687), (734, 733, 693), (687, 728, 735), (733, 732, 692), (736, 737, 739, 738), (738, 739, 743, 742), (742, 743, 741, 740), (740, 741, 737, 736), (743, 739, 737, 741), (685, 684, 689), (690, 691, 686), (691, 731, 686), (688, 695, 703), (689, 688, 696), (689, 697, 698), (690, 698, 699), (691, 699, 700), (693, 692, 700), (694, 693, 701), (695, 694, 702), (696, 703, 711), (697, 696, 704), (697, 705, 706), (698, 706, 707), (699, 707, 708), (701, 700, 708), (702, 701, 709), (703, 702, 710), (704, 711, 719), (705, 704, 712), (705, 713, 714), (706, 714, 715), (707, 715, 716), (708, 716, 717), (710, 709, 717), (711, 710, 718), (712, 719, 727), (713, 712, 720), (714, 713, 721), (714, 722, 723), (715, 723, 724), (716, 724, 725), (718, 717, 725), (719, 718, 726), (686, 730, 729), (687, 684, 728), (685, 729, 684), (729, 728, 684), (684, 688, 689), (744, 745, 747, 746)])
me_1u_blank_002.polygons.foreach_set('use_smooth', [0, 0, 0, 0, 0, 0, 1, 1, 1, 1, 1, 1, 1, 1, 1, 1, 1, 1, 1, 1, 1, 1, 1, 1, 1, 1, 1, 1, 1, 1, 1, 1, 1, 1, 1, 1, 1, 1, 1, 1, 1, 1, 1, 1, 1, 1, 0, 1, 1, 1, 1, 1, 1, 1, 0, 1, 1, 1, 1, 1, 1, 1, 0, 1, 1, 1, 1, 1, 1, 1, 0, 1, 1, 1, 1, 1, 1, 1, 0, 0, 0, 0, 0, 0, 0, 0, 0, 0, 0, 0, 0, 0, 0, 0, 0, 0, 0, 0, 0, 0, 0, 0, 0, 0, 0, 0, 0, 0, 0, 0, 0, 0, 0, 0, 0, 0, 0, 0, 0, 0, 0, 0, 0, 0, 0, 0, 0, 0, 0, 0, 0, 0, 0, 0, 0, 0, 0, 0, 0, 0, 0, 0, 0, 0, 0, 0, 0, 0, 0, 0, 0, 0, 0, 0, 0, 0, 0, 0, 0, 0, 0, 0, 0, 0, 0, 0, 0, 0, 0, 0, 0, 0, 0, 0, 0, 0, 0, 0, 0, 0, 0, 0, 0, 0, 0, 0, 0, 0, 0, 0, 0, 0, 0, 0, 0, 0, 0, 0, 0, 0, 0, 0, 0, 0, 0, 0, 0, 0, 0, 0, 0, 0, 0, 0, 0, 0, 0, 0, 0, 0, 0, 0, 0, 0, 0, 0, 0, 0, 0, 0, 0, 0, 0, 0, 0, 0, 0, 1, 1, 0, 1, 1, 0, 1, 1, 1, 1, 0, 0, 0, 0, 0, 0, 0, 0, 0, 0, 0, 0, 0, 0, 0, 0, 0, 0, 0, 0, 0, 0, 0, 0, 0, 0, 0, 0, 0, 0, 0, 0, 0, 0, 0, 0, 0, 0, 0, 0, 0, 0, 0, 0, 0, 0, 0, 0, 0, 0, 0, 0, 0, 0, 0, 0, 0, 0, 0, 0, 0, 0, 0, 0, 0, 0, 0, 0, 0, 0, 0, 0, 0, 0, 0, 0, 0, 0, 0, 0, 0, 0, 0, 0, 0, 0, 0, 0, 0, 0, 0, 0, 0, 0, 0, 0, 0, 0, 0, 0, 0, 0, 0, 0, 0, 0, 0, 0, 0, 0, 0, 0, 0, 1, 1, 1, 1, 1, 1, 1, 1, 1, 1, 1, 1, 1, 1, 1, 1, 1, 1, 1, 1, 1, 1, 1, 1, 1, 1, 1, 1, 1, 1, 1, 1, 1, 1, 1, 1, 1, 1, 1, 1, 1, 1, 1, 1, 1, 1, 1, 1, 1, 1, 1, 1, 1, 1, 1, 1, 1, 1, 1, 1, 1, 1, 1, 1, 1, 1, 1, 1, 1, 1, 1, 1, 1, 1, 1, 1, 1, 1, 1, 1, 1, 1, 1, 1, 1, 1, 1, 1, 1, 1, 1, 1, 1, 1, 1, 1, 1, 1, 1, 1, 1, 1, 1, 1, 1, 1, 1, 1, 1, 1, 1, 0, 0, 0, 0, 0, 1, 1, 1, 1, 1, 1, 1, 1, 1, 1, 1, 1, 1, 1, 1, 1, 1, 1, 1, 1, 1, 1, 1, 1, 1, 1, 1, 1, 1, 1, 1, 1, 1, 1, 1, 1, 1, 1, 1, 1, 0])
_k = set([(119, 120), (121, 122), (123, 128), (124, 129), (125, 127), (126, 130), (127, 128), (127, 130), (128, 129), (129, 130), (135, 136), (137, 138), (143, 144), (145, 146), (147, 152), (148, 153), (149, 151), (150, 154), (151, 152), (151, 154), (152, 153), (153, 154), (155, 160), (156, 161), (157, 159), (158, 162), (159, 160), (159, 162), (160, 161), (161, 162), (167, 168), (169, 170), (171, 176), (172, 177), (173, 175), (174, 178), (175, 176), (175, 178), (176, 177), (177, 178), (183, 184), (185, 186), (187, 192), (188, 193), (189, 191), (190, 194), (191, 192), (191, 194), (192, 193), (193, 194), (199, 200), (201, 202), (203, 208), (204, 209), (205, 207), (206, 210), (207, 208), (207, 210), (208, 209), (209, 210), (215, 216), (217, 218), (219, 224), (220, 225), (221, 223), (222, 226), (223, 224), (223, 226), (224, 225), (225, 226), (231, 232), (233, 234), (235, 240), (236, 241), (237, 239), (238, 242), (239, 240), (239, 242), (240, 241), (241, 242), (247, 248), (249, 250), (251, 256), (252, 257), (253, 255), (254, 258), (255, 256), (255, 258), (256, 257), (257, 258), (263, 264), (265, 266), (267, 272), (268, 273), (269, 271), (270, 274), (271, 272), (271, 274), (272, 273), (273, 274), (276, 281), (277, 282), (278, 280), (279, 283), (280, 281), (280, 283), (281, 282), (282, 283), (288, 289), (290, 291), (292, 297), (293, 298), (294, 296), (295, 299), (296, 297), (296, 299), (297, 298), (298, 299), (304, 305), (306, 307), (308, 313), (309, 314), (310, 312), (311, 315), (312, 313), (312, 315), (313, 314), (314, 315), (320, 321), (322, 323), (324, 329), (325, 330), (326, 328), (327, 331), (328, 329), (328, 331), (329, 330), (330, 331), (336, 337), (338, 339), (340, 345), (341, 346), (342, 344), (343, 347), (344, 345), (344, 347), (345, 346), (346, 347), (352, 353), (354, 355), (397, 400)])
me_1u_blank_002.attributes.new('sharp_edge', 'BOOLEAN', 'EDGE').data.foreach_set('value', [ (min(e.vertices), max(e.vertices)) in _k for e in me_1u_blank_002.edges])
_uv = me_1u_blank_002.uv_layers.new(name='UVMap')
_uv.uv.foreach_set('vector', [0.3955, 0.9561, 0.3955, 0.9951, 0.5908, 0.9951, 0.5908, 0.9561, 0.2002, 0.9561, 0.2002, 0.9951, 0.2002, 0.9951, 0.2002, 0.9561, 0.3955, 0.7998, 0.3955, 0.8389, 0.2002, 0.8389, 0.2002, 0.7998, 0.004883, 0.9561, 0.004883, 0.9951, 0.004883, 0.9951, 0.004883, 0.9561, 0.2002, 0.9561, 0.2002, 0.9561, 0.004883, 0.9561, 0.004883, 0.9561, 0.2002, 0.9951, 0.2002, 0.9951, 0.004883, 0.9951, 0.004883, 0.9951, 0.1008, 0.05518, 0.1004, 0.0573, 0.1035, 0.05783, 0.1037, 0.05577, 0.1004, 0.0615, 0.1007, 0.06363, 0.1037, 0.06309, 0.1035, 0.06101, 0.1002, 0.05939, 0.1004, 0.0615, 0.1035, 0.06101, 0.1035, 0.05941, 0.1004, 0.0573, 0.1002, 0.05939, 0.1035, 0.05941, 0.1035, 0.05783, 0.1037, 0.05577, 0.1035, 0.05783, 0.1057, 0.05741, 0.1061, 0.05538, 0.1035, 0.06101, 0.1037, 0.06309, 0.1062, 0.06353, 0.1058, 0.06147, 0.1035, 0.05941, 0.1035, 0.06101, 0.1058, 0.06147, 0.1055, 0.05938, 0.1035, 0.05783, 0.1035, 0.05941, 0.1055, 0.05938, 0.1057, 0.05741, 0.1061, 0.05538, 0.1057, 0.05741, 0.1307, 0.05734, 0.1303, 0.05528, 0.1058, 0.06147, 0.1062, 0.06353, 0.1304, 0.06343, 0.1307, 0.0614, 0.1055, 0.05938, 0.1058, 0.06147, 0.1307, 0.0614, 0.1309, 0.05943, 0.1057, 0.05741, 0.1055, 0.05938, 0.1309, 0.05943, 0.1307, 0.05734, 0.1303, 0.05528, 0.1307, 0.05734, 0.133, 0.0578, 0.1328, 0.05572, 0.1307, 0.0614, 0.1304, 0.06343, 0.1328, 0.06305, 0.133, 0.06098, 0.1309, 0.05943, 0.1307, 0.0614, 0.133, 0.06098, 0.133, 0.0594, 0.1307, 0.05734, 0.1309, 0.05943, 0.133, 0.0594, 0.133, 0.0578, 0.1328, 0.05572, 0.133, 0.0578, 0.1361, 0.05732, 0.1358, 0.05518, 0.133, 0.06098, 0.1328, 0.06305, 0.1358, 0.06363, 0.1361, 0.06152, 0.133, 0.0594, 0.133, 0.06098, 0.1361, 0.06152, 0.1363, 0.05942, 0.133, 0.0578, 0.133, 0.0594, 0.1363, 0.05942, 0.1361, 0.05732, 0.1008, 0.05518, 0.1037, 0.05577, 0.1035, 0.05783, 0.1004, 0.0573, 0.1004, 0.0615, 0.1035, 0.06101, 0.1037, 0.06309, 0.1007, 0.06363, 0.1002, 0.05939, 0.1035, 0.05941, 0.1035, 0.06101, 0.1004, 0.0615, 0.1004, 0.0573, 0.1035, 0.05783, 0.1035, 0.05941, 0.1002, 0.05939, 0.1037, 0.05577, 0.1061, 0.05538, 0.1057, 0.05741, 0.1035, 0.05783, 0.1035, 0.06101, 0.1058, 0.06147, 0.1062, 0.06353, 0.1037, 0.06309, 0.1035, 0.05941, 0.1055, 0.05938, 0.1058, 0.06147, 0.1035, 0.06101, 0.1035, 0.05783, 0.1057, 0.05741, 0.1055, 0.05938, 0.1035, 0.05941, 0.1061, 0.05538, 0.1303, 0.05528, 0.1307, 0.05734, 0.1057, 0.05741, 0.1058, 0.06147, 0.1307, 0.0614, 0.1304, 0.06343, 0.1062, 0.06353, 0.1055, 0.05938, 0.1309, 0.05943, 0.1307, 0.0614, 0.1058, 0.06147, 0.1057, 0.05741, 0.1307, 0.05734, 0.1309, 0.05943, 0.1055, 0.05938, 0.1303, 0.05528, 0.1328, 0.05572, 0.133, 0.0578, 0.1307, 0.05734, 0.1307, 0.0614, 0.133, 0.06098, 0.1328, 0.06305, 0.1304, 0.06343, 0.1309, 0.05943, 0.133, 0.0594, 0.133, 0.06098, 0.1307, 0.0614, 0.1307, 0.05734, 0.133, 0.0578, 0.133, 0.0594, 0.1309, 0.05943, 0.1328, 0.05572, 0.1358, 0.05518, 0.1361, 0.05732, 0.133, 0.0578, 0.133, 0.06098, 0.1361, 0.06152, 0.1358, 0.06363, 0.1328, 0.06305, 0.133, 0.0594, 0.1363, 0.05942, 0.1361, 0.06152, 0.133, 0.06098, 0.133, 0.0578, 0.1361, 0.05732, 0.1363, 0.05942, 0.133, 0.0594, 0.07105, 0.05169, 0.06368, 0.04975, 0.06059, 0.04278, 0.06412, 0.03603, 0.0716, 0.03457, 0.0774, 0.03951, 0.07716, 0.04713, 0.06377, 0.03556, 0.06412, 0.03603, 0.06059, 0.04278, 0.06001, 0.04277, 0.07794, 0.03927, 0.0774, 0.03951, 0.0716, 0.03457, 0.07175, 0.034, 0.07116, 0.05226, 0.07105, 0.05169, 0.07716, 0.04713, 0.07768, 0.0474, 0.06001, 0.04277, 0.06059, 0.04278, 0.06368, 0.04975, 0.0633, 0.0502, 0.07175, 0.034, 0.0716, 0.03457, 0.06412, 0.03603, 0.06377, 0.03556, 0.07768, 0.0474, 0.07716, 0.04713, 0.0774, 0.03951, 0.07794, 0.03927, 0.0633, 0.0502, 0.06368, 0.04975, 0.07105, 0.05169, 0.07116, 0.05226, 0.07105, 0.05169, 0.07716, 0.04713, 0.0774, 0.03951, 0.0716, 0.03457, 0.06412, 0.03603, 0.06059, 0.04278, 0.06368, 0.04975, 0.06377, 0.03556, 0.06001, 0.04277, 0.06059, 0.04278, 0.06412, 0.03603, 0.07794, 0.03927, 0.07175, 0.034, 0.0716, 0.03457, 0.0774, 0.03951, 0.07116, 0.05226, 0.07768, 0.0474, 0.07716, 0.04713, 0.07105, 0.05169, 0.06001, 0.04277, 0.0633, 0.0502, 0.06368, 0.04975, 0.06059, 0.04278, 0.07175, 0.034, 0.06377, 0.03556, 0.06412, 0.03603, 0.0716, 0.03457, 0.07768, 0.0474, 0.07794, 0.03927, 0.0774, 0.03951, 0.07716, 0.04713, 0.0633, 0.0502, 0.07116, 0.05226, 0.07105, 0.05169, 0.06368, 0.04975, 0.07105, 0.05169, 0.07716, 0.04713, 0.0774, 0.03951, 0.0716, 0.03457, 0.06412, 0.03603, 0.06059, 0.04278, 0.06368, 0.04975, 0.06377, 0.03556, 0.06001, 0.04277, 0.06059, 0.04278, 0.06412, 0.03603, 0.07794, 0.03927, 0.07175, 0.034, 0.0716, 0.03457, 0.0774, 0.03951, 0.07116, 0.05226, 0.07768, 0.0474, 0.07716, 0.04713, 0.07105, 0.05169, 0.06001, 0.04277, 0.0633, 0.0502, 0.06368, 0.04975, 0.06059, 0.04278, 0.07175, 0.034, 0.06377, 0.03556, 0.06412, 0.03603, 0.0716, 0.03457, 0.07768, 0.0474, 0.07794, 0.03927, 0.0774, 0.03951, 0.07716, 0.04713, 0.0633, 0.0502, 0.07116, 0.05226, 0.07105, 0.05169, 0.06368, 0.04975, 0.07105, 0.05169, 0.06368, 0.04975, 0.06059, 0.04278, 0.06412, 0.03603, 0.0716, 0.03457, 0.0774, 0.03951, 0.07716, 0.04713, 0.06377, 0.03556, 0.06412, 0.03603, 0.06059, 0.04278, 0.06001, 0.04277, 0.07794, 0.03927, 0.0774, 0.03951, 0.0716, 0.03457, 0.07175, 0.034, 0.07116, 0.05226, 0.07105, 0.05169, 0.07716, 0.04713, 0.07768, 0.0474, 0.06001, 0.04277, 0.06059, 0.04278, 0.06368, 0.04975, 0.0633, 0.0502, 0.07175, 0.034, 0.0716, 0.03457, 0.06412, 0.03603, 0.06377, 0.03556, 0.07768, 0.0474, 0.07716, 0.04713, 0.0774, 0.03951, 0.07794, 0.03927, 0.0633, 0.0502, 0.06368, 0.04975, 0.07105, 0.05169, 0.07116, 0.05226, 0.2002, 0.9951, 0.2002, 0.9951, 0.004883, 0.9951, 0.004883, 0.9951, 0.2002, 0.9561, 0.2002, 0.9561, 0.004883, 0.9561, 0.004883, 0.9561, 0.004883, 0.9561, 0.004883, 0.9951, 0.004883, 0.9951, 0.004883, 0.9561, 0.2002, 0.9561, 0.2002, 0.9951, 0.2002, 0.9951, 0.2002, 0.9561, 0.1569, 0.08933, 0.1482, 0.08933, 0.1485, 0.07494, 0.1566, 0.07494, 0.1566, 0.07494, 0.1569, 0.08933, 0.1482, 0.08933, 0.1485, 0.07494, 0.1477, 0.07471, 0.1477, 0.08934, 0.157, 0.08934, 0.157, 0.07471, 0.1477, 0.08934, 0.157, 0.08934, 0.157, 0.07471, 0.1477, 0.07471, 0.1485, 0.07494, 0.1482, 0.08933, 0.1569, 0.08933, 0.1566, 0.07494, 0.1477, 0.08934, 0.157, 0.08934, 0.157, 0.07471, 0.1477, 0.07471, 0.1477, 0.08934, 0.157, 0.08934, 0.157, 0.07471, 0.1477, 0.07471, 0.1481, 0.0736, 0.1481, 0.06503, 0.1566, 0.06503, 0.1566, 0.0736, 0.157, 0.07392, 0.1478, 0.07392, 0.1481, 0.0736, 0.1566, 0.0736, 0.157, 0.06471, 0.157, 0.07392, 0.1566, 0.0736, 0.1566, 0.06503, 0.1478, 0.07392, 0.1478, 0.06471, 0.1481, 0.06503, 0.1481, 0.0736, 0.1478, 0.06471, 0.157, 0.06471, 0.1566, 0.06503, 0.1481, 0.06503, 0.157, 0.08934, 0.1477, 0.08934, 0.1477, 0.07471, 0.157, 0.07471, 0.1477, 0.08934, 0.157, 0.08934, 0.157, 0.07471, 0.1477, 0.07471, 0.1569, 0.08946, 0.1569, 0.09134, 0.148, 0.09134, 0.148, 0.08946, 0.157, 0.08934, 0.1477, 0.08934, 0.1477, 0.07471, 0.157, 0.07471, 0.1569, 0.08933, 0.1482, 0.08933, 0.1485, 0.07494, 0.1566, 0.07494, 0.1569, 0.08933, 0.1482, 0.08933, 0.1485, 0.07494, 0.1566, 0.07494, 0.148, 0.09134, 0.1569, 0.09134, 0.1569, 0.08946, 0.148, 0.08946, 0.1481, 0.0736, 0.1481, 0.06503, 0.1566, 0.06503, 0.1566, 0.0736, 0.157, 0.07392, 0.1478, 0.07392, 0.1481, 0.0736, 0.1566, 0.0736, 0.157, 0.06471, 0.157, 0.07392, 0.1566, 0.0736, 0.1566, 0.06503, 0.1478, 0.07392, 0.1478, 0.06471, 0.1481, 0.06503, 0.1481, 0.0736, 0.1478, 0.06471, 0.157, 0.06471, 0.1566, 0.06503, 0.1481, 0.06503, 0.1569, 0.08933, 0.1482, 0.08933, 0.1485, 0.07494, 0.1566, 0.07494, 0.157, 0.08934, 0.1477, 0.08934, 0.1477, 0.07471, 0.157, 0.07471, 0.1477, 0.07471, 0.1477, 0.08934, 0.157, 0.08934, 0.157, 0.07471, 0.1566, 0.07494, 0.1569, 0.08933, 0.1482, 0.08933, 0.1485, 0.07494, 0.148, 0.09134, 0.1569, 0.09134, 0.1569, 0.08946, 0.148, 0.08946, 0.1481, 0.0736, 0.1481, 0.06503, 0.1566, 0.06503, 0.1566, 0.0736, 0.157, 0.07392, 0.1478, 0.07392, 0.1481, 0.0736, 0.1566, 0.0736, 0.157, 0.06471, 0.157, 0.07392, 0.1566, 0.0736, 0.1566, 0.06503, 0.1478, 0.07392, 0.1478, 0.06471, 0.1481, 0.06503, 0.1481, 0.0736, 0.1478, 0.06471, 0.157, 0.06471, 0.1566, 0.06503, 0.1481, 0.06503, 0.1482, 0.08933, 0.1569, 0.08933, 0.1566, 0.07494, 0.1485, 0.07494, 0.1566, 0.07494, 0.1569, 0.08933, 0.1482, 0.08933, 0.1485, 0.07494, 0.1482, 0.08933, 0.1569, 0.08933, 0.1566, 0.07494, 0.1485, 0.07494, 0.1566, 0.07494, 0.1569, 0.08933, 0.1482, 0.08933, 0.1485, 0.07494, 0.157, 0.07471, 0.157, 0.08934, 0.1477, 0.08934, 0.1477, 0.07471, 0.1481, 0.0736, 0.1481, 0.06503, 0.1566, 0.06503, 0.1566, 0.0736, 0.157, 0.07392, 0.1478, 0.07392, 0.1481, 0.0736, 0.1566, 0.0736, 0.157, 0.06471, 0.157, 0.07392, 0.1566, 0.0736, 0.1566, 0.06503, 0.1478, 0.07392, 0.1478, 0.06471, 0.1481, 0.06503, 0.1481, 0.0736, 0.1478, 0.06471, 0.157, 0.06471, 0.1566, 0.06503, 0.1481, 0.06503, 0.157, 0.08934, 0.1477, 0.08934, 0.1477, 0.07471, 0.157, 0.07471, 0.157, 0.07471, 0.157, 0.08934, 0.1477, 0.08934, 0.1477, 0.07471, 0.1477, 0.08934, 0.157, 0.08934, 0.157, 0.07471, 0.1477, 0.07471, 0.1481, 0.0736, 0.1481, 0.06503, 0.1566, 0.06503, 0.1566, 0.0736, 0.157, 0.07392, 0.1478, 0.07392, 0.1481, 0.0736, 0.1566, 0.0736, 0.157, 0.06471, 0.157, 0.07392, 0.1566, 0.0736, 0.1566, 0.06503, 0.1478, 0.07392, 0.1478, 0.06471, 0.1481, 0.06503, 0.1481, 0.0736, 0.1478, 0.06471, 0.157, 0.06471, 0.1566, 0.06503, 0.1481, 0.06503, 0.157, 0.08934, 0.1477, 0.08934, 0.1477, 0.07471, 0.157, 0.07471, 0.1569, 0.08946, 0.1569, 0.09134, 0.148, 0.09134, 0.148, 0.08946, 0.1569, 0.08933, 0.1482, 0.08933, 0.1485, 0.07494, 0.1566, 0.07494, 0.157, 0.08934, 0.1477, 0.08934, 0.1477, 0.07471, 0.157, 0.07471, 0.1481, 0.0736, 0.1481, 0.06503, 0.1566, 0.06503, 0.1566, 0.0736, 0.157, 0.07392, 0.1478, 0.07392, 0.1481, 0.0736, 0.1566, 0.0736, 0.157, 0.06471, 0.157, 0.07392, 0.1566, 0.0736, 0.1566, 0.06503, 0.1478, 0.07392, 0.1478, 0.06471, 0.1481, 0.06503, 0.1481, 0.0736, 0.1478, 0.06471, 0.157, 0.06471, 0.1566, 0.06503, 0.1481, 0.06503, 0.1477, 0.08934, 0.157, 0.08934, 0.157, 0.07471, 0.1477, 0.07471, 0.1485, 0.07494, 0.1482, 0.08933, 0.1569, 0.08933, 0.1566, 0.07494, 0.157, 0.07471, 0.157, 0.08934, 0.1477, 0.08934, 0.1477, 0.07471, 0.1566, 0.07494, 0.1569, 0.08933, 0.1482, 0.08933, 0.1485, 0.07494, 0.148, 0.09134, 0.1569, 0.09134, 0.1569, 0.08946, 0.148, 0.08946, 0.1481, 0.0736, 0.1481, 0.06503, 0.1566, 0.06503, 0.1566, 0.0736, 0.157, 0.07392, 0.1478, 0.07392, 0.1481, 0.0736, 0.1566, 0.0736, 0.157, 0.06471, 0.157, 0.07392, 0.1566, 0.0736, 0.1566, 0.06503, 0.1478, 0.07392, 0.1478, 0.06471, 0.1481, 0.06503, 0.1481, 0.0736, 0.1478, 0.06471, 0.157, 0.06471, 0.1566, 0.06503, 0.1481, 0.06503, 0.1477, 0.08934, 0.157, 0.08934, 0.157, 0.07471, 0.1477, 0.07471, 0.1569, 0.08933, 0.1482, 0.08933, 0.1485, 0.07494, 0.1566, 0.07494, 0.1477, 0.08934, 0.157, 0.08934, 0.157, 0.07471, 0.1477, 0.07471, 0.157, 0.08934, 0.1477, 0.08934, 0.1477, 0.07471, 0.157, 0.07471, 0.1482, 0.08933, 0.1569, 0.08933, 0.1566, 0.07494, 0.1485, 0.07494, 0.1481, 0.0736, 0.1481, 0.06503, 0.1566, 0.06503, 0.1566, 0.0736, 0.157, 0.07392, 0.1478, 0.07392, 0.1481, 0.0736, 0.1566, 0.0736, 0.157, 0.06471, 0.157, 0.07392, 0.1566, 0.0736, 0.1566, 0.06503, 0.1478, 0.07392, 0.1478, 0.06471, 0.1481, 0.06503, 0.1481, 0.0736, 0.1478, 0.06471, 0.157, 0.06471, 0.1566, 0.06503, 0.1481, 0.06503, 0.157, 0.07471, 0.157, 0.08934, 0.1477, 0.08934, 0.1477, 0.07471, 0.1477, 0.07471, 0.1477, 0.08934, 0.157, 0.08934, 0.157, 0.07471, 0.157, 0.07471, 0.157, 0.08934, 0.1477, 0.08934, 0.1477, 0.07471, 0.148, 0.09134, 0.1569, 0.09134, 0.1569, 0.08946, 0.148, 0.08946, 0.1481, 0.0736, 0.1481, 0.06503, 0.1566, 0.06503, 0.1566, 0.0736, 0.157, 0.07392, 0.1478, 0.07392, 0.1481, 0.0736, 0.1566, 0.0736, 0.157, 0.06471, 0.157, 0.07392, 0.1566, 0.0736, 0.1566, 0.06503, 0.1478, 0.07392, 0.1478, 0.06471, 0.1481, 0.06503, 0.1481, 0.0736, 0.1478, 0.06471, 0.157, 0.06471, 0.1566, 0.06503, 0.1481, 0.06503, 0.1569, 0.08933, 0.1482, 0.08933, 0.1485, 0.07494, 0.1566, 0.07494, 0.1569, 0.08946, 0.1569, 0.09134, 0.148, 0.09134, 0.148, 0.08946, 0.1477, 0.08934, 0.157, 0.08934, 0.157, 0.07471, 0.1477, 0.07471, 0.157, 0.07471, 0.157, 0.08934, 0.1477, 0.08934, 0.1477, 0.07471, 0.1481, 0.0736, 0.1481, 0.06503, 0.1566, 0.06503, 0.1566, 0.0736, 0.157, 0.07392, 0.1478, 0.07392, 0.1481, 0.0736, 0.1566, 0.0736, 0.157, 0.06471, 0.157, 0.07392, 0.1566, 0.0736, 0.1566, 0.06503, 0.1478, 0.07392, 0.1478, 0.06471, 0.1481, 0.06503, 0.1481, 0.0736, 0.1478, 0.06471, 0.157, 0.06471, 0.1566, 0.06503, 0.1481, 0.06503, 0.1569, 0.08946, 0.1569, 0.09134, 0.148, 0.09134, 0.148, 0.08946, 0.157, 0.08934, 0.1477, 0.08934, 0.1477, 0.07471, 0.157, 0.07471, 0.1477, 0.07471, 0.1477, 0.08934, 0.157, 0.08934, 0.157, 0.07471, 0.1477, 0.07471, 0.1477, 0.08934, 0.157, 0.08934, 0.157, 0.07471, 0.1482, 0.08933, 0.1569, 0.08933, 0.1566, 0.07494, 0.1485, 0.07494, 0.1481, 0.0736, 0.1481, 0.06503, 0.1566, 0.06503, 0.1566, 0.0736, 0.157, 0.07392, 0.1478, 0.07392, 0.1481, 0.0736, 0.1566, 0.0736, 0.157, 0.06471, 0.157, 0.07392, 0.1566, 0.0736, 0.1566, 0.06503, 0.1478, 0.07392, 0.1478, 0.06471, 0.1481, 0.06503, 0.1481, 0.0736, 0.1478, 0.06471, 0.157, 0.06471, 0.1566, 0.06503, 0.1481, 0.06503, 0.1482, 0.08933, 0.1569, 0.08933, 0.1566, 0.07494, 0.1485, 0.07494, 0.1569, 0.08933, 0.1482, 0.08933, 0.1485, 0.07494, 0.1566, 0.07494, 0.1482, 0.08933, 0.1569, 0.08933, 0.1566, 0.07494, 0.1485, 0.07494, 0.1482, 0.08933, 0.1569, 0.08933, 0.1566, 0.07494, 0.1485, 0.07494, 0.1481, 0.0736, 0.1481, 0.06503, 0.1566, 0.06503, 0.1566, 0.0736, 0.157, 0.07392, 0.1478, 0.07392, 0.1481, 0.0736, 0.1566, 0.0736, 0.157, 0.06471, 0.157, 0.07392, 0.1566, 0.0736, 0.1566, 0.06503, 0.1478, 0.07392, 0.1478, 0.06471, 0.1481, 0.06503, 0.1481, 0.0736, 0.1478, 0.06471, 0.157, 0.06471, 0.1566, 0.06503, 0.1481, 0.06503, 0.157, 0.08934, 0.1477, 0.08934, 0.1477, 0.07471, 0.157, 0.07471, 0.1482, 0.08933, 0.1569, 0.08933, 0.1566, 0.07494, 0.1485, 0.07494, 0.1481, 0.0736, 0.1481, 0.06503, 0.1566, 0.06503, 0.1566, 0.0736, 0.157, 0.07392, 0.1478, 0.07392, 0.1481, 0.0736, 0.1566, 0.0736, 0.157, 0.06471, 0.157, 0.07392, 0.1566, 0.0736, 0.1566, 0.06503, 0.1478, 0.07392, 0.1478, 0.06471, 0.1481, 0.06503, 0.1481, 0.0736, 0.1478, 0.06471, 0.157, 0.06471, 0.1566, 0.06503, 0.1481, 0.06503, 0.1569, 0.08946, 0.1569, 0.09134, 0.148, 0.09134, 0.148, 0.08946, 0.1485, 0.07494, 0.1482, 0.08933, 0.1569, 0.08933, 0.1566, 0.07494, 0.1569, 0.08933, 0.1482, 0.08933, 0.1485, 0.07494, 0.1566, 0.07494, 0.1482, 0.08933, 0.1569, 0.08933, 0.1566, 0.07494, 0.1485, 0.07494, 0.1481, 0.0736, 0.1481, 0.06503, 0.1566, 0.06503, 0.1566, 0.0736, 0.157, 0.07392, 0.1478, 0.07392, 0.1481, 0.0736, 0.1566, 0.0736, 0.157, 0.06471, 0.157, 0.07392, 0.1566, 0.0736, 0.1566, 0.06503, 0.1478, 0.07392, 0.1478, 0.06471, 0.1481, 0.06503, 0.1481, 0.0736, 0.1478, 0.06471, 0.157, 0.06471, 0.1566, 0.06503, 0.1481, 0.06503, 0.1485, 0.07494, 0.1482, 0.08933, 0.1569, 0.08933, 0.1566, 0.07494, 0.1485, 0.07494, 0.1482, 0.08933, 0.1569, 0.08933, 0.1566, 0.07494, 0.1477, 0.07471, 0.1477, 0.08934, 0.157, 0.08934, 0.157, 0.07471, 0.1569, 0.08946, 0.1569, 0.09134, 0.148, 0.09134, 0.148, 0.08946, 0.148, 0.09134, 0.1569, 0.09134, 0.1569, 0.08946, 0.148, 0.08946, 0.1481, 0.0736, 0.1481, 0.06503, 0.1566, 0.06503, 0.1566, 0.0736, 0.157, 0.07392, 0.1478, 0.07392, 0.1481, 0.0736, 0.1566, 0.0736, 0.157, 0.06471, 0.157, 0.07392, 0.1566, 0.0736, 0.1566, 0.06503, 0.1478, 0.07392, 0.1478, 0.06471, 0.1481, 0.06503, 0.1481, 0.0736, 0.1478, 0.06471, 0.157, 0.06471, 0.1566, 0.06503, 0.1481, 0.06503, 0.1566, 0.07494, 0.1569, 0.08933, 0.1482, 0.08933, 0.1485, 0.07494, 0.1485, 0.07494, 0.1482, 0.08933, 0.1569, 0.08933, 0.1566, 0.07494, 0.1569, 0.08946, 0.1569, 0.09134, 0.148, 0.09134, 0.148, 0.08946, 0.148, 0.09134, 0.1569, 0.09134, 0.1569, 0.08946, 0.148, 0.08946, 0.1569, 0.08946, 0.1569, 0.09134, 0.148, 0.09134, 0.148, 0.08946, 0.2295, 0.05469, 0.2295, 0.06445, 0.2295, 0.07422, 0.2295, 0.07422, 0.2295, 0.05469, 0.2412, 0.05469, 0.2412, 0.06445, 0.2295, 0.06445, 0.2295, 0.05469, 0.2412, 0.05469, 0.2412, 0.07422, 0.2412, 0.07422, 0.2412, 0.06445, 0.2412, 0.05469, 0.2412, 0.06445, 0.2412, 0.07422, 0.2295, 0.07422, 0.2295, 0.06445, 0.2295, 0.05469, 0.2412, 0.05469, 0.2412, 0.05469, 0.2295, 0.05469, 0.2412, 0.07422, 0.2295, 0.07422, 0.2295, 0.07422, 0.2412, 0.07422, 0.3287, 0.812, 0.3295, 0.812, 0.3295, 0.812, 0.3287, 0.812, 0.3511, 0.812, 0.3503, 0.812, 0.3503, 0.812, 0.3511, 0.812, 0.3559, 0.8075, 0.3564, 0.8114, 0.3552, 0.8128, 0.3253, 0.8128, 0.324, 0.8114, 0.3246, 0.8075, 0.3272, 0.8045, 0.3533, 0.8045, 0.3309, 0.812, 0.349, 0.812, 0.349, 0.812, 0.3309, 0.812, 0.3503, 0.812, 0.3295, 0.812, 0.3295, 0.812, 0.3503, 0.812, 0.1569, 0.08946, 0.1569, 0.09134, 0.148, 0.09134, 0.148, 0.08946, 0.349, 0.812, 0.3508, 0.812, 0.3508, 0.812, 0.349, 0.812, 0.3508, 0.812, 0.3511, 0.812, 0.3511, 0.812, 0.3508, 0.812, 0.3309, 0.812, 0.3291, 0.812, 0.3291, 0.812, 0.3309, 0.812, 0.3291, 0.812, 0.3287, 0.812, 0.3287, 0.812, 0.3291, 0.812, 0.09473, 0.04026, 0.244, 0.04038, 0.244, 0.03249, 0.09472, 0.03273, 0.2437, 0.03018, 0.2437, 0.02339, 0.09274, 0.02339, 0.09432, 0.03018, 0.2634, 0.04331, 0.2497, 0.04331, 0.244, 0.04038, 0.244, 0.03249, 0.2497, 0.0295, 0.2634, 0.0295, 0.2437, 0.04281, 0.244, 0.04038, 0.09473, 0.04026, 0.09412, 0.04282, 0.09432, 0.03018, 0.09472, 0.03273, 0.244, 0.03249, 0.2437, 0.03018, 0.09412, 0.04282, 0.09254, 0.04963, 0.2437, 0.04962, 0.2437, 0.04281, 0.09473, 0.04026, 0.09472, 0.03273, 0.244, 0.03249, 0.244, 0.04038, 0.2437, 0.03018, 0.09432, 0.03018, 0.09274, 0.02339, 0.2437, 0.02339, 0.2634, 0.04331, 0.2634, 0.0295, 0.2497, 0.0295, 0.244, 0.03249, 0.244, 0.04038, 0.2497, 0.04331, 0.2437, 0.04281, 0.09412, 0.04282, 0.09473, 0.04026, 0.244, 0.04038, 0.09432, 0.03018, 0.2437, 0.03018, 0.244, 0.03249, 0.09472, 0.03273, 0.09412, 0.04282, 0.2437, 0.04281, 0.2437, 0.04962, 0.09254, 0.04963, 0.1074, 0.5732, 0.2051, 0.5732, 0.2051, 0.5947, 0.1074, 0.5947, 0.004883, 0.4756, 0.1074, 0.4756, 0.1074, 0.5732, 0.004883, 0.5732, 0.004883, 0.5947, 0.1074, 0.5947, 0.1074, 0.5732, 0.004883, 0.5732, 0.004883, 0.5732, 0.1074, 0.5732, 0.1074, 0.5947, 0.004883, 0.5947, 0.1084, 0.4785, 0.208, 0.4785, 0.208, 0.5703, 0.1084, 0.5703, 0.2109, 0.4756, 0.2109, 0.5732, 0.1084, 0.5732, 0.1084, 0.5703, 0.208, 0.5703, 0.208, 0.4785, 0.1084, 0.4785, 0.1084, 0.4756, 0.2119, 0.4785, 0.2119, 0.5703, 0.2295, 0.5703, 0.2295, 0.4785, 0.1084, 0.4746, 0.208, 0.4746, 0.208, 0.457, 0.1084, 0.457, 0.208, 0.4746, 0.1084, 0.4746, 0.1084, 0.457, 0.208, 0.457, 0.1074, 0.4541, 0.1074, 0.4424, 0.2002, 0.4424, 0.2002, 0.4541, 0.2002, 0.4424, 0.1074, 0.4424, 0.1074, 0.4375, 0.2002, 0.4375, 0.1074, 0.4316, 0.2002, 0.4316, 0.2002, 0.4375, 0.1074, 0.4375, 0.008789, 0.2119, 0.03125, 0.2119, 0.03125, 0.2314, 0.008789, 0.2314, 0.03125, 0.2119, 0.03125, 0.2119, 0.03125, 0.2314, 0.03125, 0.2314, 0.008789, 0.2314, 0.008789, 0.2314, 0.008789, 0.2119, 0.008789, 0.2119, 0.03125, 0.2314, 0.03125, 0.2314, 0.008789, 0.2314, 0.008789, 0.2314, 0.008789, 0.2119, 0.008789, 0.2119, 0.03125, 0.2119, 0.03125, 0.2119, 0.07812, 0.1914, 0.1025, 0.1914, 0.1025, 0.2158, 0.07812, 0.2158, 0.1025, 0.1914, 0.1025, 0.2158, 0.1025, 0.2158, 0.1025, 0.1914, 0.07812, 0.2158, 0.07812, 0.1914, 0.07812, 0.1914, 0.07812, 0.2158, 0.1025, 0.2158, 0.07812, 0.2158, 0.07812, 0.2158, 0.1025, 0.2158, 0.07812, 0.1914, 0.1025, 0.1914, 0.1025, 0.1914, 0.07812, 0.1914, 0.165, 0.1797, 0.165, 0.1768, 0.1729, 0.1768, 0.1729, 0.1797, 0.1729, 0.1797, 0.165, 0.1797, 0.165, 0.1611, 0.1729, 0.1611, 0.165, 0.1641, 0.165, 0.1611, 0.1729, 0.1611, 0.1729, 0.1641, 0.1729, 0.1797, 0.165, 0.1797, 0.165, 0.1611, 0.1729, 0.1611, 0.165, 0.1797, 0.165, 0.1611, 0.1729, 0.1611, 0.1729, 0.1797, 0.165, 0.1797, 0.165, 0.1768, 0.1729, 0.1768, 0.1729, 0.1797, 0.1729, 0.1797, 0.165, 0.1797, 0.165, 0.1611, 0.1729, 0.1611, 0.165, 0.1641, 0.165, 0.1611, 0.1729, 0.1611, 0.1729, 0.1641, 0.1729, 0.1797, 0.165, 0.1797, 0.165, 0.1611, 0.1729, 0.1611, 0.165, 0.1797, 0.165, 0.1611, 0.1729, 0.1611, 0.1729, 0.1797, 0.165, 0.1797, 0.165, 0.1768, 0.1729, 0.1768, 0.1729, 0.1797, 0.1729, 0.1797, 0.165, 0.1797, 0.165, 0.1611, 0.1729, 0.1611, 0.165, 0.1641, 0.165, 0.1611, 0.1729, 0.1611, 0.1729, 0.1641, 0.1729, 0.1797, 0.165, 0.1797, 0.165, 0.1611, 0.1729, 0.1611, 0.165, 0.1797, 0.165, 0.1611, 0.1729, 0.1611, 0.1729, 0.1797, 0.165, 0.1797, 0.165, 0.1768, 0.1729, 0.1768, 0.1729, 0.1797, 0.1729, 0.1797, 0.165, 0.1797, 0.165, 0.1611, 0.1729, 0.1611, 0.165, 0.1641, 0.165, 0.1611, 0.1729, 0.1611, 0.1729, 0.1641, 0.1729, 0.1797, 0.165, 0.1797, 0.165, 0.1611, 0.1729, 0.1611, 0.165, 0.1797, 0.165, 0.1611, 0.1729, 0.1611, 0.1729, 0.1797, 0.1748, 0.1797, 0.1748, 0.1768, 0.1826, 0.1768, 0.1826, 0.1797, 0.1826, 0.1797, 0.1748, 0.1797, 0.1748, 0.1611, 0.1826, 0.1611, 0.1748, 0.1641, 0.1748, 0.1611, 0.1826, 0.1611, 0.1826, 0.1641, 0.1826, 0.1797, 0.1748, 0.1797, 0.1748, 0.1611, 0.1826, 0.1611, 0.1748, 0.1797, 0.1748, 0.1611, 0.1826, 0.1611, 0.1826, 0.1797, 0.1748, 0.1797, 0.1748, 0.1768, 0.1826, 0.1768, 0.1826, 0.1797, 0.1826, 0.1797, 0.1748, 0.1797, 0.1748, 0.1611, 0.1826, 0.1611, 0.1748, 0.1641, 0.1748, 0.1611, 0.1826, 0.1611, 0.1826, 0.1641, 0.1826, 0.1797, 0.1748, 0.1797, 0.1748, 0.1611, 0.1826, 0.1611, 0.1748, 0.1797, 0.1748, 0.1611, 0.1826, 0.1611, 0.1826, 0.1797, 0.165, 0.1797, 0.165, 0.1768, 0.1729, 0.1768, 0.1729, 0.1797, 0.1729, 0.1797, 0.165, 0.1797, 0.165, 0.1611, 0.1729, 0.1611, 0.165, 0.1641, 0.165, 0.1611, 0.1729, 0.1611, 0.1729, 0.1641, 0.1729, 0.1797, 0.165, 0.1797, 0.165, 0.1611, 0.1729, 0.1611, 0.165, 0.1797, 0.165, 0.1611, 0.1729, 0.1611, 0.1729, 0.1797, 0.1748, 0.1797, 0.1748, 0.1768, 0.1826, 0.1768, 0.1826, 0.1797, 0.1826, 0.1797, 0.1748, 0.1797, 0.1748, 0.1611, 0.1826, 0.1611, 0.1748, 0.1641, 0.1748, 0.1611, 0.1826, 0.1611, 0.1826, 0.1641, 0.1826, 0.1797, 0.1748, 0.1797, 0.1748, 0.1611, 0.1826, 0.1611, 0.1748, 0.1797, 0.1748, 0.1611, 0.1826, 0.1611, 0.1826, 0.1797, 0.165, 0.1797, 0.165, 0.1768, 0.1729, 0.1768, 0.1729, 0.1797, 0.1729, 0.1797, 0.165, 0.1797, 0.165, 0.1611, 0.1729, 0.1611, 0.165, 0.1641, 0.165, 0.1611, 0.1729, 0.1611, 0.1729, 0.1641, 0.1729, 0.1797, 0.165, 0.1797, 0.165, 0.1611, 0.1729, 0.1611, 0.165, 0.1797, 0.165, 0.1611, 0.1729, 0.1611, 0.1729, 0.1797, 0.1748, 0.1797, 0.1748, 0.1768, 0.1826, 0.1768, 0.1826, 0.1797, 0.1826, 0.1797, 0.1748, 0.1797, 0.1748, 0.1611, 0.1826, 0.1611, 0.1748, 0.1641, 0.1748, 0.1611, 0.1826, 0.1611, 0.1826, 0.1641, 0.1826, 0.1797, 0.1748, 0.1797, 0.1748, 0.1611, 0.1826, 0.1611, 0.1748, 0.1797, 0.1748, 0.1611, 0.1826, 0.1611, 0.1826, 0.1797, 0.1748, 0.1797, 0.1748, 0.1768, 0.1826, 0.1768, 0.1826, 0.1797, 0.1826, 0.1797, 0.1748, 0.1797, 0.1748, 0.1611, 0.1826, 0.1611, 0.1748, 0.1641, 0.1748, 0.1611, 0.1826, 0.1611, 0.1826, 0.1641, 0.1826, 0.1797, 0.1748, 0.1797, 0.1748, 0.1611, 0.1826, 0.1611, 0.1748, 0.1797, 0.1748, 0.1611, 0.1826, 0.1611, 0.1826, 0.1797, 0.1748, 0.1797, 0.1748, 0.1768, 0.1826, 0.1768, 0.1826, 0.1797, 0.1826, 0.1797, 0.1748, 0.1797, 0.1748, 0.1611, 0.1826, 0.1611, 0.1748, 0.1641, 0.1748, 0.1611, 0.1826, 0.1611, 0.1826, 0.1641, 0.1826, 0.1797, 0.1748, 0.1797, 0.1748, 0.1611, 0.1826, 0.1611, 0.1748, 0.1797, 0.1748, 0.1611, 0.1826, 0.1611, 0.1826, 0.1797, 0.1846, 0.1797, 0.1846, 0.1611, 0.1924, 0.1611, 0.1924, 0.1797, 0.1846, 0.1797, 0.1846, 0.1611, 0.1924, 0.1611, 0.1924, 0.1797, 0.1846, 0.1797, 0.1846, 0.1611, 0.1924, 0.1611, 0.1924, 0.1797, 0.1846, 0.1797, 0.1846, 0.1611, 0.1924, 0.1611, 0.1924, 0.1797, 0.1846, 0.1797, 0.1846, 0.1611, 0.1924, 0.1611, 0.1924, 0.1797, 0.1846, 0.1797, 0.1846, 0.1611, 0.1924, 0.1611, 0.1924, 0.1797, 0.1846, 0.1797, 0.1846, 0.1611, 0.1924, 0.1611, 0.1924, 0.1797, 0.1846, 0.1797, 0.1846, 0.1611, 0.1924, 0.1611, 0.1924, 0.1797, 0.1846, 0.1797, 0.1846, 0.1611, 0.1924, 0.1611, 0.1924, 0.1797, 0.05273, 0.1885, 0.04102, 0.1885, 0.04102, 0.1777, 0.05273, 0.1777, 0.04102, 0.1885, 0.04102, 0.1885, 0.04102, 0.1777, 0.04102, 0.1777, 0.05273, 0.1777, 0.05273, 0.1777, 0.05273, 0.1885, 0.05273, 0.1885, 0.04102, 0.1777, 0.04102, 0.1777, 0.05273, 0.1777, 0.05273, 0.1777, 0.05273, 0.1885, 0.05273, 0.1885, 0.04102, 0.1885, 0.04102, 0.1885, 0.006466, 0.1392, 0.006466, 0.2734, 0.1605, 0.2734, 0.1605, 0.1395, 0.1605, 0.1395, 0.1605, 0.1395, 0.1605, 0.2734, 0.1605, 0.2734, 0.006466, 0.2734, 0.006466, 0.2734, 0.006466, 0.1392, 0.006466, 0.1392, 0.1605, 0.2734, 0.1605, 0.2734, 0.006466, 0.2734, 0.006466, 0.2734, 0.006466, 0.1392, 0.006466, 0.1392, 0.1605, 0.1395, 0.1605, 0.1395, 0.2363, 0.2021, 0.2363, 0.1611, 0.25, 0.1611, 0.25, 0.2021, 0.2305, 0.2021, 0.2305, 0.1611, 0.2363, 0.1611, 0.2363, 0.2021, 0.2246, 0.2021, 0.2246, 0.1611, 0.2305, 0.1611, 0.2305, 0.2021, 0.21, 0.2021, 0.21, 0.1611, 0.2246, 0.1611, 0.2246, 0.2021, 0.1943, 0.2021, 0.1943, 0.1611, 0.208, 0.1611, 0.208, 0.2021, 0.1943, 0.2061, 0.1943, 0.2021, 0.208, 0.2021, 0.208, 0.2061, 0.21, 0.2061, 0.21, 0.2021, 0.2246, 0.2021, 0.2246, 0.2061, 0.2246, 0.2061, 0.2246, 0.2021, 0.2305, 0.2021, 0.2305, 0.2061, 0.2305, 0.2061, 0.2305, 0.2021, 0.2363, 0.2021, 0.2363, 0.2061, 0.2363, 0.2061, 0.2363, 0.2021, 0.25, 0.2021, 0.25, 0.2061, 0.2363, 0.2021, 0.2363, 0.1611, 0.25, 0.1611, 0.25, 0.2021, 0.2305, 0.2021, 0.2305, 0.1611, 0.2363, 0.1611, 0.2363, 0.2021, 0.2246, 0.2021, 0.2246, 0.1611, 0.2305, 0.1611, 0.2305, 0.2021, 0.21, 0.2021, 0.21, 0.1611, 0.2246, 0.1611, 0.2246, 0.2021, 0.1943, 0.2021, 0.1943, 0.1611, 0.208, 0.1611, 0.208, 0.2021, 0.1943, 0.2061, 0.1943, 0.2021, 0.208, 0.2021, 0.208, 0.2061, 0.21, 0.2061, 0.21, 0.2021, 0.2246, 0.2021, 0.2246, 0.2061, 0.2246, 0.2061, 0.2246, 0.2021, 0.2305, 0.2021, 0.2305, 0.2061, 0.2305, 0.2061, 0.2305, 0.2021, 0.2363, 0.2021, 0.2363, 0.2061, 0.2363, 0.2061, 0.2363, 0.2021, 0.25, 0.2021, 0.25, 0.2061, 0.1709, 0.1865, 0.1787, 0.1846, 0.1865, 0.1865, 0.1904, 0.1924, 0.1904, 0.2002, 0.1865, 0.2061, 0.1787, 0.208, 0.1709, 0.2061, 0.167, 0.2002, 0.167, 0.1924, 0.2363, 0.2021, 0.2363, 0.1611, 0.25, 0.1611, 0.25, 0.2021, 0.2305, 0.2021, 0.2305, 0.1611, 0.2363, 0.1611, 0.2363, 0.2021, 0.2246, 0.2021, 0.2246, 0.1611, 0.2305, 0.1611, 0.2305, 0.2021, 0.21, 0.2021, 0.21, 0.1611, 0.2246, 0.1611, 0.2246, 0.2021, 0.1943, 0.2021, 0.1943, 0.1611, 0.208, 0.1611, 0.208, 0.2021, 0.1943, 0.2061, 0.1943, 0.2021, 0.208, 0.2021, 0.208, 0.2061, 0.21, 0.2061, 0.21, 0.2021, 0.2246, 0.2021, 0.2246, 0.2061, 0.2246, 0.2061, 0.2246, 0.2021, 0.2305, 0.2021, 0.2305, 0.2061, 0.2305, 0.2061, 0.2305, 0.2021, 0.2363, 0.2021, 0.2363, 0.2061, 0.2363, 0.2061, 0.2363, 0.2021, 0.25, 0.2021, 0.25, 0.2061, 0.2363, 0.2021, 0.2363, 0.1611, 0.25, 0.1611, 0.25, 0.2021, 0.2305, 0.2021, 0.2305, 0.1611, 0.2363, 0.1611, 0.2363, 0.2021, 0.2246, 0.2021, 0.2246, 0.1611, 0.2305, 0.1611, 0.2305, 0.2021, 0.21, 0.2021, 0.21, 0.1611, 0.2246, 0.1611, 0.2246, 0.2021, 0.1943, 0.2021, 0.1943, 0.1611, 0.208, 0.1611, 0.208, 0.2021, 0.1943, 0.2061, 0.1943, 0.2021, 0.208, 0.2021, 0.208, 0.2061, 0.21, 0.2061, 0.21, 0.2021, 0.2246, 0.2021, 0.2246, 0.2061, 0.2246, 0.2061, 0.2246, 0.2021, 0.2305, 0.2021, 0.2305, 0.2061, 0.2305, 0.2061, 0.2305, 0.2021, 0.2363, 0.2021, 0.2363, 0.2061, 0.2363, 0.2061, 0.2363, 0.2021, 0.25, 0.2021, 0.25, 0.2061, 0.168, 0.1924, 0.1709, 0.1865, 0.1797, 0.1846, 0.1865, 0.1865, 0.1904, 0.1924, 0.1895, 0.2002, 0.1865, 0.2061, 0.1777, 0.208, 0.1709, 0.2061, 0.167, 0.2002, 0.2363, 0.2021, 0.2363, 0.1611, 0.25, 0.1611, 0.25, 0.2021, 0.2305, 0.2021, 0.2305, 0.1611, 0.2363, 0.1611, 0.2363, 0.2021, 0.2246, 0.2021, 0.2246, 0.1611, 0.2305, 0.1611, 0.2305, 0.2021, 0.21, 0.2021, 0.21, 0.1611, 0.2246, 0.1611, 0.2246, 0.2021, 0.1943, 0.2021, 0.1943, 0.1611, 0.208, 0.1611, 0.208, 0.2021, 0.1943, 0.2061, 0.1943, 0.2021, 0.208, 0.2021, 0.208, 0.2061, 0.21, 0.2061, 0.21, 0.2021, 0.2246, 0.2021, 0.2246, 0.2061, 0.2246, 0.2061, 0.2246, 0.2021, 0.2305, 0.2021, 0.2305, 0.2061, 0.2305, 0.2061, 0.2305, 0.2021, 0.2363, 0.2021, 0.2363, 0.2061, 0.2363, 0.2061, 0.2363, 0.2021, 0.25, 0.2021, 0.25, 0.2061, 0.2363, 0.2021, 0.2363, 0.1611, 0.25, 0.1611, 0.25, 0.2021, 0.2305, 0.2021, 0.2305, 0.1611, 0.2363, 0.1611, 0.2363, 0.2021, 0.2246, 0.2021, 0.2246, 0.1611, 0.2305, 0.1611, 0.2305, 0.2021, 0.21, 0.2021, 0.21, 0.1611, 0.2246, 0.1611, 0.2246, 0.2021, 0.1943, 0.2021, 0.1943, 0.1611, 0.208, 0.1611, 0.208, 0.2021, 0.1943, 0.2061, 0.1943, 0.2021, 0.208, 0.2021, 0.208, 0.2061, 0.21, 0.2061, 0.21, 0.2021, 0.2246, 0.2021, 0.2246, 0.2061, 0.2246, 0.2061, 0.2246, 0.2021, 0.2305, 0.2021, 0.2305, 0.2061, 0.2305, 0.2061, 0.2305, 0.2021, 0.2363, 0.2021, 0.2363, 0.2061, 0.2363, 0.2061, 0.2363, 0.2021, 0.25, 0.2021, 0.25, 0.2061, 0.168, 0.2021, 0.167, 0.1943, 0.1699, 0.1875, 0.1768, 0.1846, 0.1846, 0.1855, 0.1895, 0.1904, 0.1904, 0.1982, 0.1875, 0.2051, 0.1807, 0.208, 0.1729, 0.207, 0.208, 0.2158, 0.2061, 0.2148, 0.208, 0.2148, 0.166, 0.2158, 0.166, 0.2148, 0.166, 0.2148, 0.209, 0.2158, 0.2061, 0.2148, 0.2061, 0.2158, 0.1699, 0.2148, 0.2061, 0.2148, 0.2061, 0.2158, 0.1699, 0.2158, 0.166, 0.2148, 0.1699, 0.2148, 0.166, 0.2148, 0.1699, 0.2158, 0.1699, 0.2148, 0.1699, 0.2158, 0.2061, 0.2158, 0.2061, 0.2158, 0.208, 0.2158, 0.2061, 0.2158, 0.2061, 0.2148, 0.208, 0.2148, 0.2056, 0.2139, 0.208, 0.2139, 0.209, 0.2148, 0.208, 0.2139, 0.209, 0.2139, 0.209, 0.2148, 0.2056, 0.2139, 0.2061, 0.2148, 0.2061, 0.2148, 0.1699, 0.2139, 0.1699, 0.2148, 0.1699, 0.2148, 0.166, 0.2139, 0.166, 0.2148, 0.166, 0.2148, 0.166, 0.2139, 0.166, 0.2139, 0.1699, 0.2148, 0.166, 0.2139, 0.1699, 0.2139, 0.2061, 0.2148, 0.1699, 0.2139, 0.2056, 0.2139, 0.208, 0.2139, 0.2056, 0.2139, 0.208, 0.2139, 0.209, 0.2139, 0.208, 0.2139, 0.209, 0.2139, 0.209, 0.2139, 0.2056, 0.2139, 0.2056, 0.2139, 0.2056, 0.2139, 0.1699, 0.2139, 0.1699, 0.2139, 0.1699, 0.2139, 0.166, 0.2139, 0.166, 0.2139, 0.166, 0.2139, 0.166, 0.2139, 0.166, 0.2139, 0.1699, 0.2139, 0.166, 0.2139, 0.1699, 0.2139, 0.2056, 0.2139, 0.1699, 0.2139, 0.2056, 0.2139, 0.208, 0.2139, 0.2061, 0.2129, 0.208, 0.2129, 0.209, 0.2139, 0.208, 0.2129, 0.209, 0.2129, 0.209, 0.2139, 0.2061, 0.2129, 0.2056, 0.2139, 0.2056, 0.2139, 0.1699, 0.2129, 0.1699, 0.2139, 0.1699, 0.2139, 0.166, 0.2129, 0.166, 0.2139, 0.166, 0.2139, 0.166, 0.2129, 0.166, 0.2139, 0.1699, 0.2139, 0.166, 0.2129, 0.1699, 0.2129, 0.2056, 0.2139, 0.1699, 0.2129, 0.2061, 0.2129, 0.208, 0.2129, 0.2061, 0.2129, 0.208, 0.2129, 0.209, 0.2129, 0.208, 0.2129, 0.209, 0.2129, 0.2061, 0.2129, 0.209, 0.2129, 0.2061, 0.2129, 0.2061, 0.2129, 0.1699, 0.2129, 0.1699, 0.2129, 0.1699, 0.2129, 0.166, 0.2129, 0.166, 0.2129, 0.166, 0.2129, 0.166, 0.2129, 0.166, 0.2129, 0.1699, 0.2129, 0.166, 0.2129, 0.1699, 0.2129, 0.2061, 0.2129, 0.1699, 0.2129, 0.2061, 0.2129, 0.166, 0.2148, 0.166, 0.2158, 0.1699, 0.2158, 0.2061, 0.2158, 0.2061, 0.2158, 0.1699, 0.2158, 0.2061, 0.2158, 0.209, 0.2158, 0.209, 0.2158, 0.209, 0.2158, 0.209, 0.2148, 0.2061, 0.2148, 0.1699, 0.2158, 0.1699, 0.2148, 0.2061, 0.2158, 0.1699, 0.2158, 0.166, 0.2158, 0.166, 0.2148, 0.2061, 0.2158, 0.208, 0.2158, 0.2061, 0.2158, 0.166, 0.2158, 0.166, 0.2158, 0.166, 0.2148, 0.1729, 0.2178, 0.1729, 0.2305, 0.1729, 0.2305, 0.1729, 0.2178, 0.1729, 0.2178, 0.1729, 0.2305, 0.2041, 0.2305, 0.2041, 0.2178, 0.2041, 0.2178, 0.2041, 0.2305, 0.2041, 0.2305, 0.2041, 0.2178, 0.2041, 0.2178, 0.2041, 0.2305, 0.1729, 0.2305, 0.1729, 0.2178, 0.2041, 0.2305, 0.1729, 0.2305, 0.1729, 0.2305, 0.2041, 0.2305, 0.209, 0.2158, 0.208, 0.2158, 0.209, 0.2148, 0.2061, 0.2148, 0.1699, 0.2148, 0.2061, 0.2158, 0.1699, 0.2148, 0.1699, 0.2158, 0.2061, 0.2158, 0.208, 0.2148, 0.2061, 0.2148, 0.2056, 0.2139, 0.209, 0.2148, 0.208, 0.2148, 0.208, 0.2139, 0.209, 0.2148, 0.209, 0.2139, 0.2056, 0.2139, 0.2061, 0.2148, 0.2056, 0.2139, 0.1699, 0.2139, 0.1699, 0.2148, 0.1699, 0.2139, 0.166, 0.2139, 0.166, 0.2148, 0.166, 0.2148, 0.166, 0.2139, 0.1699, 0.2148, 0.166, 0.2148, 0.166, 0.2139, 0.2061, 0.2148, 0.1699, 0.2148, 0.1699, 0.2139, 0.208, 0.2139, 0.2056, 0.2139, 0.2056, 0.2139, 0.209, 0.2139, 0.208, 0.2139, 0.208, 0.2139, 0.209, 0.2139, 0.209, 0.2139, 0.2056, 0.2139, 0.2056, 0.2139, 0.2056, 0.2139, 0.1699, 0.2139, 0.1699, 0.2139, 0.1699, 0.2139, 0.166, 0.2139, 0.166, 0.2139, 0.166, 0.2139, 0.166, 0.2139, 0.1699, 0.2139, 0.166, 0.2139, 0.166, 0.2139, 0.2056, 0.2139, 0.1699, 0.2139, 0.1699, 0.2139, 0.208, 0.2139, 0.2056, 0.2139, 0.2061, 0.2129, 0.209, 0.2139, 0.208, 0.2139, 0.208, 0.2129, 0.209, 0.2139, 0.209, 0.2129, 0.2061, 0.2129, 0.2056, 0.2139, 0.2061, 0.2129, 0.1699, 0.2129, 0.1699, 0.2139, 0.1699, 0.2129, 0.166, 0.2129, 0.166, 0.2139, 0.166, 0.2129, 0.166, 0.2129, 0.1699, 0.2139, 0.166, 0.2139, 0.166, 0.2129, 0.2056, 0.2139, 0.1699, 0.2139, 0.1699, 0.2129, 0.208, 0.2129, 0.2061, 0.2129, 0.2061, 0.2129, 0.209, 0.2129, 0.208, 0.2129, 0.208, 0.2129, 0.2061, 0.2129, 0.209, 0.2129, 0.209, 0.2129, 0.2061, 0.2129, 0.2061, 0.2129, 0.1699, 0.2129, 0.1699, 0.2129, 0.1699, 0.2129, 0.166, 0.2129, 0.166, 0.2129, 0.166, 0.2129, 0.166, 0.2129, 0.1699, 0.2129, 0.166, 0.2129, 0.166, 0.2129, 0.2061, 0.2129, 0.1699, 0.2129, 0.1699, 0.2129, 0.2061, 0.2158, 0.2061, 0.2158, 0.209, 0.2158, 0.2061, 0.2158, 0.208, 0.2158, 0.208, 0.2158, 0.209, 0.2158, 0.209, 0.2158, 0.208, 0.2158, 0.209, 0.2158, 0.208, 0.2158, 0.208, 0.2158, 0.208, 0.2158, 0.208, 0.2148, 0.209, 0.2148, 0.006466, 0.1392, 0.1605, 0.1395, 0.1605, 0.2734, 0.006466, 0.2734])
me_1u_blank_002.materials.append(mat_rack_psd)
me_1u_blank_002.use_remesh_preserve_volume = False
me_1u_blank_002.use_remesh_preserve_attributes = False
me_1u_blank_002.use_mirror_vertex_groups = False
me_1u_blank_002.update()

# ---- objects
ob_sun = bpy.data.objects.new('Sun', light_sun_001)
ob_1u_computer = bpy.data.objects.new('1U Computer', me_1u_blank_002)

# ---- transforms, parenting, visibility, modifiers, constraints
ob_sun.location = (0.03482, -0.288, 0.004123)
ob_sun.rotation_euler = (-0.8689, 0.04097, 0.6243)
ob_sun.hide_render = True
ob_sun.lineart.crease_threshold = 0.0
ob_1u_computer.location = (0.0, 0.0, 0.0)
ob_1u_computer.color = (0.0, 1.0, 0.09331, 1.0)
ob_1u_computer.lineart.crease_threshold = 0.0

# ---- collection membership
col_collection_5.objects.link(ob_sun)
col_collection_5.objects.link(ob_1u_computer)

# ---- scene / render settings (as saved in the file)
scene.frame_start = 1; scene.frame_end = 250; scene.frame_set(96)
scene.render.engine = 'BLENDER_EEVEE_NEXT'
scene.render.resolution_percentage = 50
scene.render.dither_intensity = 0.0
scene.render.use_bake_clear = False
scene.render.bake_margin = 4
scene.cycles.use_denoising = False
scene.cycles.samples = 1
scene.cycles.sampling_pattern = 'TABULATED_SOBOL'
scene.cycles.use_adaptive_sampling = False
scene.cycles.use_light_tree = False
scene.cycles.blur_glossy = 0.0
scene.cycles.sample_clamp_indirect = 0.0
scene.view_settings.view_transform = 'Standard'
bpy.context.view_layer.update()

# ---- added for rendering (the .blend has no active camera and no usable light): camera, sun
cam_auto = bpy.data.cameras.new('AutoCamera')
cam_auto.lens = 50.0
cam_auto.sensor_width = 36.0
cam_auto.clip_end = 1000.0
ob_auto_camera = bpy.data.objects.new('AutoCamera', cam_auto)
scene.collection.objects.link(ob_auto_camera)
ob_auto_camera.location = (0.767003, -0.891297, 0.613602)
ob_auto_camera.rotation_euler = (1.09748, -7.21219e-08, 0.694738)
scene.camera = ob_auto_camera
light_auto_sun = bpy.data.lights.new('AutoSun', 'SUN')
light_auto_sun.energy = 3.0
light_auto_sun.angle = 0.0523599
ob_auto_sun = bpy.data.objects.new('AutoSun', light_auto_sun)
scene.collection.objects.link(ob_auto_sun)
ob_auto_sun.rotation_euler = (0.872665, 0.174533, 0.523599)
bpy.context.view_layer.update()
